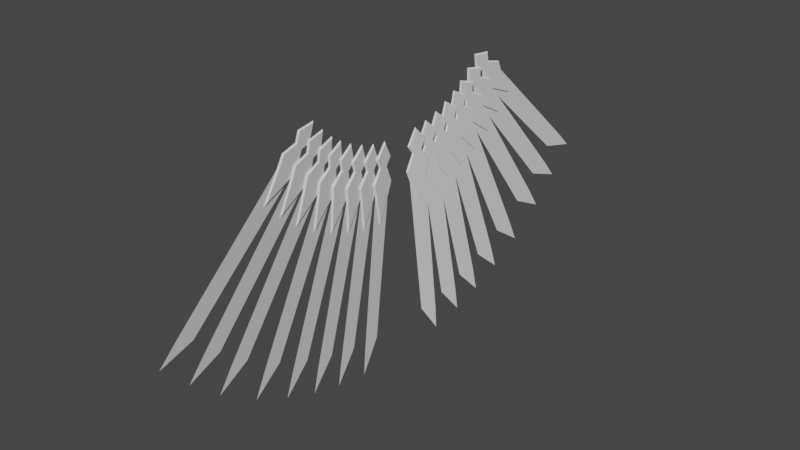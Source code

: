 # Source: 05_wings_02.blend  (saved by Blender 3.4.6; exported with 4.5.12 LTS)
import bpy
from mathutils import Matrix  # noqa: F401  (used for matrix-valued properties, if any)

bpy.ops.wm.read_factory_settings(use_empty=True)
scene = bpy.context.scene
scene.name = 'Scene'

# ---- collections
col_collection = bpy.data.collections.new('Collection'); scene.collection.children.link(col_collection)

# ---- world
world_world = bpy.data.worlds.new('World'); scene.world = world_world
world_world.use_nodes = True; world_world.node_tree.nodes.clear()
_N = world_world.node_tree.nodes; _L = world_world.node_tree.links
n0 = _N.new('ShaderNodeOutputWorld'); n0.name = 'World Output'; n0.location = (300, 300)
n1 = _N.new('ShaderNodeBackground'); n1.name = 'Background'; n1.location = (10, 300)
n1.inputs[0].default_value = (0.05088, 0.05088, 0.05088, 1.0)
_L.new(n1.outputs[0], n0.inputs[0])
n0.is_active_output = True
world_world.color = (0.05088, 0.05088, 0.05088)
world_world.use_sun_shadow = False
world_world.sun_shadow_jitter_overblur = 0.0

# ---- meshes
me_plane_001 = bpy.data.meshes.new('plane.001')
me_plane_001.from_pydata([(-0.04844, 5.13, 10.06), (-0.0156, 9.795, 5.965), (0.0477, 5.519, 10.8), (0.07428, 10.52, 6.302), (0.07383, 11.23, 5.616), (-0.04844, 0.5561, 8.037), (-0.0156, 1.327, 1.875), (0.0477, 1.332, 8.326), (0.07428, 2.093, 1.646), (0.07383, 2.169, 0.6617), (-0.04844, 1.29, 8.11), (-0.0156, 2.598, 2.038), (0.0477, 2.038, 8.465), (0.07428, 3.381, 1.877), (0.07383, 3.543, 0.9036), (-0.04844, 1.989, 8.271), (-0.0156, 3.772, 2.322), (0.0477, 2.707, 8.684), (0.07428, 4.565, 2.223), (0.07383, 4.803, 1.265), (-0.04844, 2.687, 8.499), (-0.0156, 5.001, 2.736), (0.0477, 3.363, 8.976), (0.07428, 5.799, 2.709), (0.07383, 6.123, 1.777), (-0.04844, 3.356, 8.789), (-0.0156, 6.298, 3.32), (0.0477, 3.975, 9.338), (0.07428, 7.095, 3.382), (0.07383, 7.521, 2.492), (-0.04844, 3.991, 9.131), (-0.0156, 7.706, 4.154), (0.0477, 4.523, 9.765), (0.07428, 8.485, 4.333), (0.07383, 9.037, 3.515), (-0.04844, 4.567, 9.574), (-0.0156, 8.799, 5.028), (0.0477, 5.028, 10.26), (0.07428, 9.554, 5.29), (0.07383, 10.19, 4.537), (-0.04844, -5.13, 10.06), (-0.0156, -9.795, 5.965), (0.0477, -5.519, 10.8), (0.07428, -10.52, 6.302), (0.07383, -11.23, 5.616), (-0.04844, -0.5561, 8.037), (-0.0156, -1.327, 1.875), (0.0477, -1.332, 8.326), (0.07428, -2.093, 1.646), (0.07383, -2.169, 0.6617), (-0.04844, -1.29, 8.11), (-0.0156, -2.598, 2.038), (0.0477, -2.038, 8.465), (0.07428, -3.381, 1.877), (0.07383, -3.543, 0.9036), (-0.04844, -1.989, 8.271), (-0.0156, -3.772, 2.322), (0.0477, -2.707, 8.684), (0.07428, -4.565, 2.223), (0.07383, -4.803, 1.265), (-0.04844, -2.687, 8.499), (-0.0156, -5.001, 2.736), (0.0477, -3.363, 8.976), (0.07428, -5.799, 2.709), (0.07383, -6.123, 1.777), (-0.04844, -3.356, 8.789), (-0.0156, -6.298, 3.32), (0.0477, -3.975, 9.338), (0.07428, -7.095, 3.382), (0.07383, -7.521, 2.492), (-0.04844, -3.991, 9.131), (-0.0156, -7.706, 4.154), (0.0477, -4.523, 9.765), (0.07428, -8.485, 4.333), (0.07383, -9.037, 3.515), (-0.04844, -4.567, 9.574), (-0.0156, -8.799, 5.028), (0.0477, -5.028, 10.26), (0.07428, -9.554, 5.29), (0.07383, -10.19, 4.537)], [], [(0, 1, 3, 2), (3, 1, 4), (5, 6, 8, 7), (8, 6, 9), (10, 11, 13, 12), (13, 11, 14), (15, 16, 18, 17), (18, 16, 19), (20, 21, 23, 22), (23, 21, 24), (25, 26, 28, 27), (28, 26, 29), (30, 31, 33, 32), (33, 31, 34), (35, 36, 38, 37), (38, 36, 39), (40, 42, 43, 41), (43, 44, 41), (45, 47, 48, 46), (48, 49, 46), (50, 52, 53, 51), (53, 54, 51), (55, 57, 58, 56), (58, 59, 56), (60, 62, 63, 61), (63, 64, 61), (65, 67, 68, 66), (68, 69, 66), (70, 72, 73, 71), (73, 74, 71), (75, 77, 78, 76), (78, 79, 76)])
_uv = me_plane_001.uv_layers.new(name='UVMap')
_uv.uv.foreach_set('vector', [0.5275, 0.974, 0.5365, 0.1689, 0.6325, 0.1281, 0.6325, 0.9997, 0.6325, 0.1281, 0.5365, 0.1689, 0.6277, 0.0002594, 0.0002589, 0.974, 0.009238, 0.1689, 0.1052, 0.1281, 0.1052, 0.9997, 0.1052, 0.1281, 0.009238, 0.1689, 0.1005, 0.0002594, 0.633, 0.974, 0.642, 0.1689, 0.7379, 0.1281, 0.7379, 0.9997, 0.7379, 0.1281, 0.642, 0.1689, 0.7332, 0.0002594, 0.1057, 0.974, 0.1147, 0.1689, 0.2106, 0.1281, 0.2106, 0.9997, 0.2106, 0.1281, 0.1147, 0.1689, 0.2059, 0.0002594, 0.7384, 0.974, 0.7474, 0.1689, 0.8434, 0.1281, 0.8434, 0.9997, 0.8434, 0.1281, 0.7474, 0.1689, 0.8387, 0.0002594, 0.2112, 0.974, 0.2201, 0.1689, 0.3161, 0.1281, 0.3161, 0.9997, 0.3161, 0.1281, 0.2201, 0.1689, 0.3114, 0.0002594, 0.4221, 0.974, 0.4311, 0.1689, 0.527, 0.1281, 0.527, 0.9997, 0.527, 0.1281, 0.4311, 0.1689, 0.5223, 0.0002594, 0.3166, 0.974, 0.3256, 0.1689, 0.4216, 0.1281, 0.4216, 0.9997, 0.4216, 0.1281, 0.3256, 0.1689, 0.4168, 0.0002594, 0.5275, 0.974, 0.6325, 0.9997, 0.6325, 0.1281, 0.5365, 0.1689, 0.6325, 0.1281, 0.6277, 0.0002594, 0.5365, 0.1689, 0.0002589, 0.974, 0.1052, 0.9997, 0.1052, 0.1281, 0.009238, 0.1689, 0.1052, 0.1281, 0.1005, 0.0002594, 0.009238, 0.1689, 0.633, 0.974, 0.7379, 0.9997, 0.7379, 0.1281, 0.642, 0.1689, 0.7379, 0.1281, 0.7332, 0.0002594, 0.642, 0.1689, 0.1057, 0.974, 0.2106, 0.9997, 0.2106, 0.1281, 0.1147, 0.1689, 0.2106, 0.1281, 0.2059, 0.0002594, 0.1147, 0.1689, 0.7384, 0.974, 0.8434, 0.9997, 0.8434, 0.1281, 0.7474, 0.1689, 0.8434, 0.1281, 0.8387, 0.0002594, 0.7474, 0.1689, 0.2112, 0.974, 0.3161, 0.9997, 0.3161, 0.1281, 0.2201, 0.1689, 0.3161, 0.1281, 0.3114, 0.0002594, 0.2201, 0.1689, 0.4221, 0.974, 0.527, 0.9997, 0.527, 0.1281, 0.4311, 0.1689, 0.527, 0.1281, 0.5223, 0.0002594, 0.4311, 0.1689, 0.3166, 0.974, 0.4216, 0.9997, 0.4216, 0.1281, 0.3256, 0.1689, 0.4216, 0.1281, 0.4168, 0.0002594, 0.3256, 0.1689])
me_plane_001.update()
me_plane = bpy.data.meshes.new('plane')
me_plane.from_pydata([(0.05337, 5.261, 10.53), (0.05169, 4.742, 11.01), (-0.04595, 5.269, 10.54), (-0.04763, 4.75, 11.02), (0.05015, 4.341, 11.38), (0.008368, 4.489, 10.74), (0.09748, 4.981, 11.32), (0.07377, 4.661, 11.35), (0.03305, 4.874, 10.66), (0.02918, 4.415, 11.06), (0.07302, 5.094, 10.92), (0.009154, 5.489, 9.792), (-0.06352, 5.054, 9.946), (-0.007558, 5.092, 9.977), (0.05184, 5.965, 10.43), (0.09726, 5.899, 10.43), (0.1119, 5.721, 10.78), (0.05652, 6.506, 9.373), (-2.292e-07, 4.281, 11.44), (-0.04917, 4.349, 11.38), (-0.04825, 4.452, 10.7), (-0.09094, 4.497, 10.75), (0.05492, 5.024, 11.37), (-0.001829, 4.989, 11.33), (-0.02554, 4.669, 11.35), (0.02746, 4.652, 11.4), (-0.0234, 4.839, 10.62), (-0.06626, 4.882, 10.67), (-0.07013, 4.423, 11.07), (-0.02413, 4.366, 11.07), (-0.02629, 5.102, 10.93), (0.03018, 5.138, 10.97), (-0.04426, 5.512, 9.734), (-0.09016, 5.497, 9.801), (-0.1069, 5.1, 9.985), (-0.002054, 5.907, 10.44), (0.06869, 5.759, 10.82), (0.01256, 5.729, 10.79), (0.007557, 6.624, 9.275), (-0.04279, 6.514, 9.382), (0.05337, 0.9633, 8.299), (0.05169, 0.8923, 9.001), (-0.04595, 0.975, 8.3), (-0.04763, 0.904, 9.002), (0.05015, 0.8356, 9.541), (0.008368, 0.5263, 8.97), (0.09748, 1.276, 9.074), (0.07377, 1.055, 9.308), (0.03305, 0.7617, 8.655), (0.02918, 0.6804, 9.254), (0.07302, 1.098, 8.702), (0.009154, 0.6441, 7.595), (-0.06352, 0.4215, 7.999), (-0.007558, 0.4694, 7.997), (0.05184, 1.423, 7.756), (0.09726, 1.377, 7.803), (0.1119, 1.471, 8.178), (0.05652, 1.127, 6.607), (-2.292e-07, 0.8304, 9.626), (-0.04917, 0.8472, 9.542), (-0.04825, 0.4733, 8.966), (-0.09094, 0.538, 8.971), (0.05492, 1.342, 9.083), (-0.001829, 1.288, 9.074), (-0.02554, 1.067, 9.309), (0.02746, 1.086, 9.355), (-0.0234, 0.7103, 8.649), (-0.06626, 0.7734, 8.656), (-0.07013, 0.692, 9.255), (-0.02413, 0.6518, 9.296), (-0.02629, 1.11, 8.703), (0.03018, 1.161, 8.708), (-0.04426, 0.6228, 7.536), (-0.09016, 0.6557, 7.596), (-0.1069, 0.4811, 7.998), (-0.002054, 1.389, 7.804), (0.06869, 1.531, 8.188), (0.01256, 1.483, 8.179), (0.007557, 1.151, 6.455), (-0.04279, 1.139, 6.608), (0.05337, 1.673, 8.406), (0.05169, 1.541, 9.099), (-0.04595, 1.684, 8.408), (-0.04763, 1.552, 9.101), (0.05015, 1.437, 9.632), (0.008368, 1.179, 9.036), (0.09748, 1.917, 9.205), (0.07377, 1.676, 9.419), (0.03305, 1.441, 8.743), (0.02918, 1.307, 9.333), (0.07302, 1.772, 8.819), (0.009154, 1.417, 7.677), (-0.06352, 1.159, 8.06), (-0.007558, 1.207, 8.062), (0.05184, 2.178, 7.905), (0.09726, 2.128, 7.948), (0.1119, 2.189, 8.33), (0.05652, 1.984, 6.735), (-2.292e-07, 1.424, 9.716), (-0.04917, 1.448, 9.634), (-0.04825, 1.126, 9.027), (-0.09094, 1.19, 9.038), (0.05492, 1.981, 9.22), (-0.001829, 1.928, 9.207), (-0.02554, 1.688, 9.421), (0.02746, 1.703, 9.468), (-0.0234, 1.39, 8.732), (-0.06626, 1.452, 8.745), (-0.07013, 1.319, 9.335), (-0.02413, 1.275, 9.372), (-0.02629, 1.783, 8.821), (0.03018, 1.834, 8.83), (-0.04426, 1.401, 7.616), (-0.09016, 1.428, 7.679), (-0.1069, 1.219, 8.064), (-0.002054, 2.14, 7.95), (0.06869, 2.248, 8.346), (0.01256, 2.201, 8.332), (0.007557, 2.021, 6.586), (-0.04279, 1.996, 6.737), (0.05337, 2.347, 8.596), (0.05169, 2.161, 9.277), (-0.04595, 2.359, 8.599), (-0.04763, 2.172, 9.28), (0.05015, 2.015, 9.8), (0.008368, 1.805, 9.185), (0.09748, 2.527, 9.412), (0.07377, 2.271, 9.606), (0.03305, 2.09, 8.914), (0.02918, 1.91, 9.492), (0.07302, 2.413, 9.016), (0.009154, 2.149, 7.85), (-0.06352, 1.863, 8.211), (-0.007558, 1.91, 8.217), (0.05184, 2.891, 8.137), (0.09726, 2.838, 8.176), (0.1119, 2.868, 8.562), (0.05652, 2.79, 6.955), (-2.292e-07, 1.996, 9.883), (-0.04917, 2.027, 9.803), (-0.04825, 1.753, 9.173), (-0.09094, 1.817, 9.188), (0.05492, 2.59, 9.433), (-0.001829, 2.539, 9.415), (-0.02554, 2.282, 9.609), (0.02746, 2.293, 9.658), (-0.0234, 2.04, 8.9), (-0.06626, 2.101, 8.917), (-0.07013, 1.921, 9.494), (-0.02413, 1.875, 9.528), (-0.02629, 2.425, 9.019), (0.03018, 2.475, 9.032), (-0.04426, 2.138, 7.788), (-0.09016, 2.161, 7.852), (-0.1069, 1.922, 8.22), (-0.002054, 2.849, 8.179), (0.06869, 2.926, 8.582), (0.01256, 2.879, 8.565), (0.007557, 2.838, 6.809), (-0.04279, 2.801, 6.958), (0.05337, 3.014, 8.856), (0.05169, 2.766, 9.517), (-0.04595, 3.025, 8.86), (-0.04763, 2.777, 9.521), (0.05015, 2.574, 10.02), (0.008368, 2.42, 9.393), (0.09748, 3.119, 9.684), (0.07377, 2.846, 9.855), (0.03305, 2.728, 9.149), (0.02918, 2.497, 9.708), (0.07302, 3.041, 9.28), (0.009154, 2.884, 8.094), (-0.06352, 2.566, 8.428), (-0.007558, 2.613, 8.438), (0.05184, 3.596, 8.447), (0.09726, 3.54, 8.481), (0.1119, 3.535, 8.868), (0.05652, 3.603, 7.261), (-2.292e-07, 2.547, 10.11), (-0.04917, 2.585, 10.03), (-0.04825, 2.37, 9.376), (-0.09094, 2.431, 9.397), (0.05492, 3.18, 9.71), (-0.001829, 3.13, 9.688), (-0.02554, 2.857, 9.859), (0.02746, 2.864, 9.908), (-0.0234, 2.68, 9.13), (-0.06626, 2.739, 9.153), (-0.07013, 2.508, 9.712), (-0.02413, 2.459, 9.741), (-0.02629, 3.052, 9.284), (0.03018, 3.101, 9.301), (-0.04426, 2.879, 8.031), (-0.09016, 2.895, 8.098), (-0.1069, 2.624, 8.442), (-0.002054, 3.551, 8.485), (0.06869, 3.591, 8.893), (0.01256, 3.546, 8.872), (0.007557, 3.664, 7.121), (-0.04279, 3.614, 7.265), (0.05337, 3.641, 9.18), (0.05169, 3.322, 9.81), (-0.04595, 3.652, 9.185), (-0.04763, 3.332, 9.815), (0.05015, 3.074, 10.29), (0.008368, 2.992, 9.648), (0.09748, 3.654, 10.02), (0.07377, 3.363, 10.15), (0.03305, 3.325, 9.44), (0.02918, 3.033, 9.969), (0.07302, 3.621, 9.605), (0.009154, 3.597, 8.409), (-0.06352, 3.244, 8.705), (-0.007558, 3.29, 8.721), (0.05184, 4.266, 8.839), (0.09726, 4.206, 8.867), (0.1119, 4.158, 9.251), (0.05652, 4.404, 7.662), (-2.292e-07, 3.039, 10.37), (-0.04917, 3.084, 10.3), (-0.04825, 2.944, 9.626), (-0.09094, 3.002, 9.653), (0.05492, 3.711, 10.05), (-0.001829, 3.664, 10.02), (-0.02554, 3.374, 10.16), (0.02746, 3.375, 10.21), (-0.0234, 3.279, 9.416), (-0.06626, 3.335, 9.445), (-0.07013, 3.043, 9.974), (-0.02413, 2.991, 9.998), (-0.02629, 3.632, 9.61), (0.03018, 3.679, 9.633), (-0.04426, 3.599, 8.346), (-0.09016, 3.608, 8.414), (-0.1069, 3.3, 8.726), (-0.002054, 4.216, 8.872), (0.06869, 4.211, 9.282), (0.01256, 4.169, 9.256), (0.007557, 4.481, 7.528), (-0.04279, 4.415, 7.667), (0.05337, 4.215, 9.56), (0.05169, 3.807, 10.14), (-0.04595, 4.225, 9.566), (-0.04763, 3.816, 10.14), (0.05015, 3.491, 10.58), (0.008368, 3.504, 9.927), (0.09748, 4.105, 10.39), (0.07377, 3.797, 10.48), (0.03305, 3.864, 9.77), (0.02918, 3.497, 10.25), (0.07302, 4.133, 9.977), (0.009154, 4.285, 8.79), (-0.06352, 3.893, 9.031), (-0.007558, 3.935, 9.053), (0.05184, 4.883, 9.314), (0.09726, 4.82, 9.333), (0.1119, 4.716, 9.706), (0.05652, 5.194, 8.17), (-2.292e-07, 3.444, 10.65), (-0.04917, 3.5, 10.58), (-0.04825, 3.46, 9.897), (-0.09094, 3.514, 9.934), (0.05492, 4.157, 10.43), (-0.001829, 4.114, 10.39), (-0.02554, 3.807, 10.49), (0.02746, 3.801, 10.54), (-0.0234, 3.822, 9.739), (-0.06626, 3.874, 9.776), (-0.07013, 3.507, 10.26), (-0.02413, 3.452, 10.27), (-0.02629, 4.143, 9.983), (0.03018, 4.186, 10.01), (-0.04426, 4.296, 8.728), (-0.09016, 4.295, 8.797), (-0.1069, 3.945, 9.06), (-0.002054, 4.83, 9.339), (0.06869, 4.764, 9.744), (0.01256, 4.726, 9.712), (0.007557, 5.29, 8.049), (-0.04279, 5.203, 8.176), (0.05337, 4.745, 10.02), (0.05169, 4.276, 10.55), (-0.04595, 4.753, 10.03), (-0.04763, 4.285, 10.56), (0.05015, 3.914, 10.96), (0.008368, 3.998, 10.31), (0.09748, 4.545, 10.84), (0.07377, 4.229, 10.9), (0.03305, 4.373, 10.19), (0.02918, 3.956, 10.63), (0.07302, 4.618, 10.43), (0.009154, 4.897, 9.267), (-0.06352, 4.481, 9.464), (-0.007558, 4.521, 9.49), (0.05184, 5.435, 9.852), (0.09726, 5.37, 9.864), (0.1119, 5.227, 10.22), (0.05652, 5.867, 8.748), (-2.292e-07, 3.86, 11.02), (-0.04917, 3.923, 10.96), (-0.04825, 3.957, 10.28), (-0.09094, 4.006, 10.32), (0.05492, 4.592, 10.88), (-0.001829, 4.554, 10.84), (-0.02554, 4.238, 10.9), (0.02746, 4.226, 10.95), (-0.0234, 4.334, 10.16), (-0.06626, 4.382, 10.2), (-0.07013, 3.965, 10.64), (-0.02413, 3.908, 10.65), (-0.02629, 4.627, 10.44), (0.03018, 4.666, 10.47), (-0.04426, 4.915, 9.206), (-0.09016, 4.906, 9.274), (-0.1069, 4.53, 9.498), (-0.002054, 5.379, 9.871), (0.06869, 5.269, 10.27), (0.01256, 5.235, 10.23), (0.007557, 5.976, 8.639), (-0.04279, 5.876, 8.756), (0.05337, -5.261, 10.53), (0.05169, -4.742, 11.01), (-0.04595, -5.269, 10.54), (-0.04763, -4.75, 11.02), (0.05015, -4.341, 11.38), (0.008368, -4.489, 10.74), (0.09748, -4.981, 11.32), (0.07377, -4.661, 11.35), (0.03305, -4.874, 10.66), (0.02918, -4.415, 11.06), (0.07302, -5.094, 10.92), (0.009154, -5.489, 9.792), (-0.06352, -5.054, 9.946), (-0.007558, -5.092, 9.977), (0.05184, -5.965, 10.43), (0.09726, -5.899, 10.43), (0.1119, -5.721, 10.78), (0.05652, -6.506, 9.373), (-2.292e-07, -4.281, 11.44), (-0.04917, -4.349, 11.38), (-0.04825, -4.452, 10.7), (-0.09094, -4.497, 10.75), (0.05492, -5.024, 11.37), (-0.001829, -4.989, 11.33), (-0.02554, -4.669, 11.35), (0.02746, -4.652, 11.4), (-0.0234, -4.839, 10.62), (-0.06626, -4.882, 10.67), (-0.07013, -4.423, 11.07), (-0.02413, -4.366, 11.07), (-0.02629, -5.102, 10.93), (0.03018, -5.138, 10.97), (-0.04426, -5.512, 9.734), (-0.09016, -5.497, 9.801), (-0.1069, -5.1, 9.985), (-0.002054, -5.907, 10.44), (0.06869, -5.759, 10.82), (0.01256, -5.729, 10.79), (0.007557, -6.624, 9.275), (-0.04279, -6.514, 9.382), (0.05337, -0.9633, 8.299), (0.05169, -0.8923, 9.001), (-0.04595, -0.975, 8.3), (-0.04763, -0.904, 9.002), (0.05015, -0.8356, 9.541), (0.008368, -0.5263, 8.97), (0.09748, -1.276, 9.074), (0.07377, -1.055, 9.308), (0.03305, -0.7617, 8.655), (0.02918, -0.6804, 9.254), (0.07302, -1.098, 8.702), (0.009154, -0.6441, 7.595), (-0.06352, -0.4215, 7.999), (-0.007558, -0.4694, 7.997), (0.05184, -1.423, 7.756), (0.09726, -1.377, 7.803), (0.1119, -1.471, 8.178), (0.05652, -1.127, 6.607), (-2.292e-07, -0.8304, 9.626), (-0.04917, -0.8472, 9.542), (-0.04825, -0.4733, 8.966), (-0.09094, -0.538, 8.971), (0.05492, -1.342, 9.083), (-0.001829, -1.288, 9.074), (-0.02554, -1.067, 9.309), (0.02746, -1.086, 9.355), (-0.0234, -0.7103, 8.649), (-0.06626, -0.7734, 8.656), (-0.07013, -0.692, 9.255), (-0.02413, -0.6518, 9.296), (-0.02629, -1.11, 8.703), (0.03018, -1.161, 8.708), (-0.04426, -0.6228, 7.536), (-0.09016, -0.6557, 7.596), (-0.1069, -0.4811, 7.998), (-0.002054, -1.389, 7.804), (0.06869, -1.531, 8.188), (0.01256, -1.483, 8.179), (0.007557, -1.151, 6.455), (-0.04279, -1.139, 6.608), (0.05337, -1.673, 8.406), (0.05169, -1.541, 9.099), (-0.04595, -1.684, 8.408), (-0.04763, -1.552, 9.101), (0.05015, -1.437, 9.632), (0.008368, -1.179, 9.036), (0.09748, -1.917, 9.205), (0.07377, -1.676, 9.419), (0.03305, -1.441, 8.743), (0.02918, -1.307, 9.333), (0.07302, -1.772, 8.819), (0.009154, -1.417, 7.677), (-0.06352, -1.159, 8.06), (-0.007558, -1.207, 8.062), (0.05184, -2.178, 7.905), (0.09726, -2.128, 7.948), (0.1119, -2.189, 8.33), (0.05652, -1.984, 6.735), (-2.292e-07, -1.424, 9.716), (-0.04917, -1.448, 9.634), (-0.04825, -1.126, 9.027), (-0.09094, -1.19, 9.038), (0.05492, -1.981, 9.22), (-0.001829, -1.928, 9.207), (-0.02554, -1.688, 9.421), (0.02746, -1.703, 9.468), (-0.0234, -1.39, 8.732), (-0.06626, -1.452, 8.745), (-0.07013, -1.319, 9.335), (-0.02413, -1.275, 9.372), (-0.02629, -1.783, 8.821), (0.03018, -1.834, 8.83), (-0.04426, -1.401, 7.616), (-0.09016, -1.428, 7.679), (-0.1069, -1.219, 8.064), (-0.002054, -2.14, 7.95), (0.06869, -2.248, 8.346), (0.01256, -2.201, 8.332), (0.007557, -2.021, 6.586), (-0.04279, -1.996, 6.737), (0.05337, -2.347, 8.596), (0.05169, -2.161, 9.277), (-0.04595, -2.359, 8.599), (-0.04763, -2.172, 9.28), (0.05015, -2.015, 9.8), (0.008368, -1.805, 9.185), (0.09748, -2.527, 9.412), (0.07377, -2.271, 9.606), (0.03305, -2.09, 8.914), (0.02918, -1.91, 9.492), (0.07302, -2.413, 9.016), (0.009154, -2.149, 7.85), (-0.06352, -1.863, 8.211), (-0.007558, -1.91, 8.217), (0.05184, -2.891, 8.137), (0.09726, -2.838, 8.176), (0.1119, -2.868, 8.562), (0.05652, -2.79, 6.955), (-2.292e-07, -1.996, 9.883), (-0.04917, -2.027, 9.803), (-0.04825, -1.753, 9.173), (-0.09094, -1.817, 9.188), (0.05492, -2.59, 9.433), (-0.001829, -2.539, 9.415), (-0.02554, -2.282, 9.609), (0.02746, -2.293, 9.658), (-0.0234, -2.04, 8.9), (-0.06626, -2.101, 8.917), (-0.07013, -1.921, 9.494), (-0.02413, -1.875, 9.528), (-0.02629, -2.425, 9.019), (0.03018, -2.475, 9.032), (-0.04426, -2.138, 7.788), (-0.09016, -2.161, 7.852), (-0.1069, -1.922, 8.22), (-0.002054, -2.849, 8.179), (0.06869, -2.926, 8.582), (0.01256, -2.879, 8.565), (0.007557, -2.838, 6.809), (-0.04279, -2.801, 6.958), (0.05337, -3.014, 8.856), (0.05169, -2.766, 9.517), (-0.04595, -3.025, 8.86), (-0.04763, -2.777, 9.521), (0.05015, -2.574, 10.02), (0.008368, -2.42, 9.393), (0.09748, -3.119, 9.684), (0.07377, -2.846, 9.855), (0.03305, -2.728, 9.149), (0.02918, -2.497, 9.708), (0.07302, -3.041, 9.28), (0.009154, -2.884, 8.094), (-0.06352, -2.566, 8.428), (-0.007558, -2.613, 8.438), (0.05184, -3.596, 8.447), (0.09726, -3.54, 8.481), (0.1119, -3.535, 8.868), (0.05652, -3.603, 7.261), (-2.292e-07, -2.547, 10.11), (-0.04917, -2.585, 10.03), (-0.04825, -2.37, 9.376), (-0.09094, -2.431, 9.397), (0.05492, -3.18, 9.71), (-0.001829, -3.13, 9.688), (-0.02554, -2.857, 9.859), (0.02746, -2.864, 9.908), (-0.0234, -2.68, 9.13), (-0.06626, -2.739, 9.153), (-0.07013, -2.508, 9.712), (-0.02413, -2.459, 9.741), (-0.02629, -3.052, 9.284), (0.03018, -3.101, 9.301), (-0.04426, -2.879, 8.031), (-0.09016, -2.895, 8.098), (-0.1069, -2.624, 8.442), (-0.002054, -3.551, 8.485), (0.06869, -3.591, 8.893), (0.01256, -3.546, 8.872), (0.007557, -3.664, 7.121), (-0.04279, -3.614, 7.265), (0.05337, -3.641, 9.18), (0.05169, -3.322, 9.81), (-0.04595, -3.652, 9.185), (-0.04763, -3.332, 9.815), (0.05015, -3.074, 10.29), (0.008368, -2.992, 9.648), (0.09748, -3.654, 10.02), (0.07377, -3.363, 10.15), (0.03305, -3.325, 9.44), (0.02918, -3.033, 9.969), (0.07302, -3.621, 9.605), (0.009154, -3.597, 8.409), (-0.06352, -3.244, 8.705), (-0.007558, -3.29, 8.721), (0.05184, -4.266, 8.839), (0.09726, -4.206, 8.867), (0.1119, -4.158, 9.251), (0.05652, -4.404, 7.662), (-2.292e-07, -3.039, 10.37), (-0.04917, -3.084, 10.3), (-0.04825, -2.944, 9.626), (-0.09094, -3.002, 9.653), (0.05492, -3.711, 10.05), (-0.001829, -3.664, 10.02), (-0.02554, -3.374, 10.16), (0.02746, -3.375, 10.21), (-0.0234, -3.279, 9.416), (-0.06626, -3.335, 9.445), (-0.07013, -3.043, 9.974), (-0.02413, -2.991, 9.998), (-0.02629, -3.632, 9.61), (0.03018, -3.679, 9.633), (-0.04426, -3.599, 8.346), (-0.09016, -3.608, 8.414), (-0.1069, -3.3, 8.726), (-0.002054, -4.216, 8.872), (0.06869, -4.211, 9.282), (0.01256, -4.169, 9.256), (0.007557, -4.481, 7.528), (-0.04279, -4.415, 7.667), (0.05337, -4.215, 9.56), (0.05169, -3.807, 10.14), (-0.04595, -4.225, 9.566), (-0.04763, -3.816, 10.14), (0.05015, -3.491, 10.58), (0.008368, -3.504, 9.927), (0.09748, -4.105, 10.39), (0.07377, -3.797, 10.48), (0.03305, -3.864, 9.77), (0.02918, -3.497, 10.25), (0.07302, -4.133, 9.977), (0.009154, -4.285, 8.79), (-0.06352, -3.893, 9.031), (-0.007558, -3.935, 9.053), (0.05184, -4.883, 9.314), (0.09726, -4.82, 9.333), (0.1119, -4.716, 9.706), (0.05652, -5.194, 8.17), (-2.292e-07, -3.444, 10.65), (-0.04917, -3.5, 10.58), (-0.04825, -3.46, 9.897), (-0.09094, -3.514, 9.934), (0.05492, -4.157, 10.43), (-0.001829, -4.114, 10.39), (-0.02554, -3.807, 10.49), (0.02746, -3.801, 10.54), (-0.0234, -3.822, 9.739), (-0.06626, -3.874, 9.776), (-0.07013, -3.507, 10.26), (-0.02413, -3.452, 10.27), (-0.02629, -4.143, 9.983), (0.03018, -4.186, 10.01), (-0.04426, -4.296, 8.728), (-0.09016, -4.295, 8.797), (-0.1069, -3.945, 9.06), (-0.002054, -4.83, 9.339), (0.06869, -4.764, 9.744), (0.01256, -4.726, 9.712), (0.007557, -5.29, 8.049), (-0.04279, -5.203, 8.176), (0.05337, -4.745, 10.02), (0.05169, -4.276, 10.55), (-0.04595, -4.753, 10.03), (-0.04763, -4.285, 10.56), (0.05015, -3.914, 10.96), (0.008368, -3.998, 10.31), (0.09748, -4.545, 10.84), (0.07377, -4.229, 10.9), (0.03305, -4.373, 10.19), (0.02918, -3.956, 10.63), (0.07302, -4.618, 10.43), (0.009154, -4.897, 9.267), (-0.06352, -4.481, 9.464), (-0.007558, -4.521, 9.49), (0.05184, -5.435, 9.852), (0.09726, -5.37, 9.864), (0.1119, -5.227, 10.22), (0.05652, -5.867, 8.748), (-2.292e-07, -3.86, 11.02), (-0.04917, -3.923, 10.96), (-0.04825, -3.957, 10.28), (-0.09094, -4.006, 10.32), (0.05492, -4.592, 10.88), (-0.001829, -4.554, 10.84), (-0.02554, -4.238, 10.9), (0.02746, -4.226, 10.95), (-0.0234, -4.334, 10.16), (-0.06626, -4.382, 10.2), (-0.07013, -3.965, 10.64), (-0.02413, -3.908, 10.65), (-0.02629, -4.627, 10.44), (0.03018, -4.666, 10.47), (-0.04426, -4.915, 9.206), (-0.09016, -4.906, 9.274), (-0.1069, -4.53, 9.498), (-0.002054, -5.379, 9.871), (0.06869, -5.269, 10.27), (0.01256, -5.235, 10.23), (0.007557, -5.976, 8.639), (-0.04279, -5.876, 8.756)], [], [(1, 8, 0, 10), (30, 37, 35, 2), (24, 23, 30, 3), (28, 3, 27, 21), (2, 33, 34, 27), (3, 30, 2, 27), (35, 39, 33, 2), (4, 9, 1, 7), (0, 8, 13, 11), (9, 5, 8, 1), (15, 0, 11, 17), (19, 24, 3, 28), (10, 0, 15, 16), (7, 1, 10, 6), (7, 25, 18, 4), (9, 29, 20, 5), (10, 31, 22, 6), (6, 22, 25, 7), (5, 20, 26, 8), (4, 18, 29, 9), (13, 12, 32, 11), (8, 26, 12, 13), (15, 14, 36, 16), (16, 36, 31, 10), (38, 17, 11, 32), (17, 38, 14, 15), (25, 24, 19, 18), (29, 28, 21, 20), (31, 30, 23, 22), (22, 23, 24, 25), (20, 21, 27, 26), (18, 19, 28, 29), (12, 34, 33, 32), (26, 27, 34, 12), (14, 35, 37, 36), (36, 37, 30, 31), (39, 38, 32, 33), (38, 39, 35, 14), (41, 48, 40, 50), (70, 77, 75, 42), (64, 63, 70, 43), (68, 43, 67, 61), (42, 73, 74, 67), (43, 70, 42, 67), (75, 79, 73, 42), (44, 49, 41, 47), (40, 48, 53, 51), (49, 45, 48, 41), (55, 40, 51, 57), (59, 64, 43, 68), (50, 40, 55, 56), (47, 41, 50, 46), (47, 65, 58, 44), (49, 69, 60, 45), (50, 71, 62, 46), (46, 62, 65, 47), (45, 60, 66, 48), (44, 58, 69, 49), (53, 52, 72, 51), (48, 66, 52, 53), (55, 54, 76, 56), (56, 76, 71, 50), (78, 57, 51, 72), (57, 78, 54, 55), (65, 64, 59, 58), (69, 68, 61, 60), (71, 70, 63, 62), (62, 63, 64, 65), (60, 61, 67, 66), (58, 59, 68, 69), (52, 74, 73, 72), (66, 67, 74, 52), (54, 75, 77, 76), (76, 77, 70, 71), (79, 78, 72, 73), (78, 79, 75, 54), (81, 88, 80, 90), (110, 117, 115, 82), (104, 103, 110, 83), (108, 83, 107, 101), (82, 113, 114, 107), (83, 110, 82, 107), (115, 119, 113, 82), (84, 89, 81, 87), (80, 88, 93, 91), (89, 85, 88, 81), (95, 80, 91, 97), (99, 104, 83, 108), (90, 80, 95, 96), (87, 81, 90, 86), (87, 105, 98, 84), (89, 109, 100, 85), (90, 111, 102, 86), (86, 102, 105, 87), (85, 100, 106, 88), (84, 98, 109, 89), (93, 92, 112, 91), (88, 106, 92, 93), (95, 94, 116, 96), (96, 116, 111, 90), (118, 97, 91, 112), (97, 118, 94, 95), (105, 104, 99, 98), (109, 108, 101, 100), (111, 110, 103, 102), (102, 103, 104, 105), (100, 101, 107, 106), (98, 99, 108, 109), (92, 114, 113, 112), (106, 107, 114, 92), (94, 115, 117, 116), (116, 117, 110, 111), (119, 118, 112, 113), (118, 119, 115, 94), (121, 128, 120, 130), (150, 157, 155, 122), (144, 143, 150, 123), (148, 123, 147, 141), (122, 153, 154, 147), (123, 150, 122, 147), (155, 159, 153, 122), (124, 129, 121, 127), (120, 128, 133, 131), (129, 125, 128, 121), (135, 120, 131, 137), (139, 144, 123, 148), (130, 120, 135, 136), (127, 121, 130, 126), (127, 145, 138, 124), (129, 149, 140, 125), (130, 151, 142, 126), (126, 142, 145, 127), (125, 140, 146, 128), (124, 138, 149, 129), (133, 132, 152, 131), (128, 146, 132, 133), (135, 134, 156, 136), (136, 156, 151, 130), (158, 137, 131, 152), (137, 158, 134, 135), (145, 144, 139, 138), (149, 148, 141, 140), (151, 150, 143, 142), (142, 143, 144, 145), (140, 141, 147, 146), (138, 139, 148, 149), (132, 154, 153, 152), (146, 147, 154, 132), (134, 155, 157, 156), (156, 157, 150, 151), (159, 158, 152, 153), (158, 159, 155, 134), (161, 168, 160, 170), (190, 197, 195, 162), (184, 183, 190, 163), (188, 163, 187, 181), (162, 193, 194, 187), (163, 190, 162, 187), (195, 199, 193, 162), (164, 169, 161, 167), (160, 168, 173, 171), (169, 165, 168, 161), (175, 160, 171, 177), (179, 184, 163, 188), (170, 160, 175, 176), (167, 161, 170, 166), (167, 185, 178, 164), (169, 189, 180, 165), (170, 191, 182, 166), (166, 182, 185, 167), (165, 180, 186, 168), (164, 178, 189, 169), (173, 172, 192, 171), (168, 186, 172, 173), (175, 174, 196, 176), (176, 196, 191, 170), (198, 177, 171, 192), (177, 198, 174, 175), (185, 184, 179, 178), (189, 188, 181, 180), (191, 190, 183, 182), (182, 183, 184, 185), (180, 181, 187, 186), (178, 179, 188, 189), (172, 194, 193, 192), (186, 187, 194, 172), (174, 195, 197, 196), (196, 197, 190, 191), (199, 198, 192, 193), (198, 199, 195, 174), (201, 208, 200, 210), (230, 237, 235, 202), (224, 223, 230, 203), (228, 203, 227, 221), (202, 233, 234, 227), (203, 230, 202, 227), (235, 239, 233, 202), (204, 209, 201, 207), (200, 208, 213, 211), (209, 205, 208, 201), (215, 200, 211, 217), (219, 224, 203, 228), (210, 200, 215, 216), (207, 201, 210, 206), (207, 225, 218, 204), (209, 229, 220, 205), (210, 231, 222, 206), (206, 222, 225, 207), (205, 220, 226, 208), (204, 218, 229, 209), (213, 212, 232, 211), (208, 226, 212, 213), (215, 214, 236, 216), (216, 236, 231, 210), (238, 217, 211, 232), (217, 238, 214, 215), (225, 224, 219, 218), (229, 228, 221, 220), (231, 230, 223, 222), (222, 223, 224, 225), (220, 221, 227, 226), (218, 219, 228, 229), (212, 234, 233, 232), (226, 227, 234, 212), (214, 235, 237, 236), (236, 237, 230, 231), (239, 238, 232, 233), (238, 239, 235, 214), (241, 248, 240, 250), (270, 277, 275, 242), (264, 263, 270, 243), (268, 243, 267, 261), (242, 273, 274, 267), (243, 270, 242, 267), (275, 279, 273, 242), (244, 249, 241, 247), (240, 248, 253, 251), (249, 245, 248, 241), (255, 240, 251, 257), (259, 264, 243, 268), (250, 240, 255, 256), (247, 241, 250, 246), (247, 265, 258, 244), (249, 269, 260, 245), (250, 271, 262, 246), (246, 262, 265, 247), (245, 260, 266, 248), (244, 258, 269, 249), (253, 252, 272, 251), (248, 266, 252, 253), (255, 254, 276, 256), (256, 276, 271, 250), (278, 257, 251, 272), (257, 278, 254, 255), (265, 264, 259, 258), (269, 268, 261, 260), (271, 270, 263, 262), (262, 263, 264, 265), (260, 261, 267, 266), (258, 259, 268, 269), (252, 274, 273, 272), (266, 267, 274, 252), (254, 275, 277, 276), (276, 277, 270, 271), (279, 278, 272, 273), (278, 279, 275, 254), (281, 288, 280, 290), (310, 317, 315, 282), (304, 303, 310, 283), (308, 283, 307, 301), (282, 313, 314, 307), (283, 310, 282, 307), (315, 319, 313, 282), (284, 289, 281, 287), (280, 288, 293, 291), (289, 285, 288, 281), (295, 280, 291, 297), (299, 304, 283, 308), (290, 280, 295, 296), (287, 281, 290, 286), (287, 305, 298, 284), (289, 309, 300, 285), (290, 311, 302, 286), (286, 302, 305, 287), (285, 300, 306, 288), (284, 298, 309, 289), (293, 292, 312, 291), (288, 306, 292, 293), (295, 294, 316, 296), (296, 316, 311, 290), (318, 297, 291, 312), (297, 318, 294, 295), (305, 304, 299, 298), (309, 308, 301, 300), (311, 310, 303, 302), (302, 303, 304, 305), (300, 301, 307, 306), (298, 299, 308, 309), (292, 314, 313, 312), (306, 307, 314, 292), (294, 315, 317, 316), (316, 317, 310, 311), (319, 318, 312, 313), (318, 319, 315, 294), (321, 330, 320, 328), (350, 322, 355, 357), (344, 323, 350, 343), (348, 341, 347, 323), (322, 347, 354, 353), (323, 347, 322, 350), (355, 322, 353, 359), (324, 327, 321, 329), (320, 331, 333, 328), (329, 321, 328, 325), (335, 337, 331, 320), (339, 348, 323, 344), (330, 336, 335, 320), (327, 326, 330, 321), (327, 324, 338, 345), (329, 325, 340, 349), (330, 326, 342, 351), (326, 327, 345, 342), (325, 328, 346, 340), (324, 329, 349, 338), (333, 331, 352, 332), (328, 333, 332, 346), (335, 336, 356, 334), (336, 330, 351, 356), (358, 352, 331, 337), (337, 335, 334, 358), (345, 338, 339, 344), (349, 340, 341, 348), (351, 342, 343, 350), (342, 345, 344, 343), (340, 346, 347, 341), (338, 349, 348, 339), (332, 352, 353, 354), (346, 332, 354, 347), (334, 356, 357, 355), (356, 351, 350, 357), (359, 353, 352, 358), (358, 334, 355, 359), (361, 370, 360, 368), (390, 362, 395, 397), (384, 363, 390, 383), (388, 381, 387, 363), (362, 387, 394, 393), (363, 387, 362, 390), (395, 362, 393, 399), (364, 367, 361, 369), (360, 371, 373, 368), (369, 361, 368, 365), (375, 377, 371, 360), (379, 388, 363, 384), (370, 376, 375, 360), (367, 366, 370, 361), (367, 364, 378, 385), (369, 365, 380, 389), (370, 366, 382, 391), (366, 367, 385, 382), (365, 368, 386, 380), (364, 369, 389, 378), (373, 371, 392, 372), (368, 373, 372, 386), (375, 376, 396, 374), (376, 370, 391, 396), (398, 392, 371, 377), (377, 375, 374, 398), (385, 378, 379, 384), (389, 380, 381, 388), (391, 382, 383, 390), (382, 385, 384, 383), (380, 386, 387, 381), (378, 389, 388, 379), (372, 392, 393, 394), (386, 372, 394, 387), (374, 396, 397, 395), (396, 391, 390, 397), (399, 393, 392, 398), (398, 374, 395, 399), (401, 410, 400, 408), (430, 402, 435, 437), (424, 403, 430, 423), (428, 421, 427, 403), (402, 427, 434, 433), (403, 427, 402, 430), (435, 402, 433, 439), (404, 407, 401, 409), (400, 411, 413, 408), (409, 401, 408, 405), (415, 417, 411, 400), (419, 428, 403, 424), (410, 416, 415, 400), (407, 406, 410, 401), (407, 404, 418, 425), (409, 405, 420, 429), (410, 406, 422, 431), (406, 407, 425, 422), (405, 408, 426, 420), (404, 409, 429, 418), (413, 411, 432, 412), (408, 413, 412, 426), (415, 416, 436, 414), (416, 410, 431, 436), (438, 432, 411, 417), (417, 415, 414, 438), (425, 418, 419, 424), (429, 420, 421, 428), (431, 422, 423, 430), (422, 425, 424, 423), (420, 426, 427, 421), (418, 429, 428, 419), (412, 432, 433, 434), (426, 412, 434, 427), (414, 436, 437, 435), (436, 431, 430, 437), (439, 433, 432, 438), (438, 414, 435, 439), (441, 450, 440, 448), (470, 442, 475, 477), (464, 443, 470, 463), (468, 461, 467, 443), (442, 467, 474, 473), (443, 467, 442, 470), (475, 442, 473, 479), (444, 447, 441, 449), (440, 451, 453, 448), (449, 441, 448, 445), (455, 457, 451, 440), (459, 468, 443, 464), (450, 456, 455, 440), (447, 446, 450, 441), (447, 444, 458, 465), (449, 445, 460, 469), (450, 446, 462, 471), (446, 447, 465, 462), (445, 448, 466, 460), (444, 449, 469, 458), (453, 451, 472, 452), (448, 453, 452, 466), (455, 456, 476, 454), (456, 450, 471, 476), (478, 472, 451, 457), (457, 455, 454, 478), (465, 458, 459, 464), (469, 460, 461, 468), (471, 462, 463, 470), (462, 465, 464, 463), (460, 466, 467, 461), (458, 469, 468, 459), (452, 472, 473, 474), (466, 452, 474, 467), (454, 476, 477, 475), (476, 471, 470, 477), (479, 473, 472, 478), (478, 454, 475, 479), (481, 490, 480, 488), (510, 482, 515, 517), (504, 483, 510, 503), (508, 501, 507, 483), (482, 507, 514, 513), (483, 507, 482, 510), (515, 482, 513, 519), (484, 487, 481, 489), (480, 491, 493, 488), (489, 481, 488, 485), (495, 497, 491, 480), (499, 508, 483, 504), (490, 496, 495, 480), (487, 486, 490, 481), (487, 484, 498, 505), (489, 485, 500, 509), (490, 486, 502, 511), (486, 487, 505, 502), (485, 488, 506, 500), (484, 489, 509, 498), (493, 491, 512, 492), (488, 493, 492, 506), (495, 496, 516, 494), (496, 490, 511, 516), (518, 512, 491, 497), (497, 495, 494, 518), (505, 498, 499, 504), (509, 500, 501, 508), (511, 502, 503, 510), (502, 505, 504, 503), (500, 506, 507, 501), (498, 509, 508, 499), (492, 512, 513, 514), (506, 492, 514, 507), (494, 516, 517, 515), (516, 511, 510, 517), (519, 513, 512, 518), (518, 494, 515, 519), (521, 530, 520, 528), (550, 522, 555, 557), (544, 523, 550, 543), (548, 541, 547, 523), (522, 547, 554, 553), (523, 547, 522, 550), (555, 522, 553, 559), (524, 527, 521, 529), (520, 531, 533, 528), (529, 521, 528, 525), (535, 537, 531, 520), (539, 548, 523, 544), (530, 536, 535, 520), (527, 526, 530, 521), (527, 524, 538, 545), (529, 525, 540, 549), (530, 526, 542, 551), (526, 527, 545, 542), (525, 528, 546, 540), (524, 529, 549, 538), (533, 531, 552, 532), (528, 533, 532, 546), (535, 536, 556, 534), (536, 530, 551, 556), (558, 552, 531, 537), (537, 535, 534, 558), (545, 538, 539, 544), (549, 540, 541, 548), (551, 542, 543, 550), (542, 545, 544, 543), (540, 546, 547, 541), (538, 549, 548, 539), (532, 552, 553, 554), (546, 532, 554, 547), (534, 556, 557, 555), (556, 551, 550, 557), (559, 553, 552, 558), (558, 534, 555, 559), (561, 570, 560, 568), (590, 562, 595, 597), (584, 563, 590, 583), (588, 581, 587, 563), (562, 587, 594, 593), (563, 587, 562, 590), (595, 562, 593, 599), (564, 567, 561, 569), (560, 571, 573, 568), (569, 561, 568, 565), (575, 577, 571, 560), (579, 588, 563, 584), (570, 576, 575, 560), (567, 566, 570, 561), (567, 564, 578, 585), (569, 565, 580, 589), (570, 566, 582, 591), (566, 567, 585, 582), (565, 568, 586, 580), (564, 569, 589, 578), (573, 571, 592, 572), (568, 573, 572, 586), (575, 576, 596, 574), (576, 570, 591, 596), (598, 592, 571, 577), (577, 575, 574, 598), (585, 578, 579, 584), (589, 580, 581, 588), (591, 582, 583, 590), (582, 585, 584, 583), (580, 586, 587, 581), (578, 589, 588, 579), (572, 592, 593, 594), (586, 572, 594, 587), (574, 596, 597, 595), (596, 591, 590, 597), (599, 593, 592, 598), (598, 574, 595, 599), (601, 610, 600, 608), (630, 602, 635, 637), (624, 603, 630, 623), (628, 621, 627, 603), (602, 627, 634, 633), (603, 627, 602, 630), (635, 602, 633, 639), (604, 607, 601, 609), (600, 611, 613, 608), (609, 601, 608, 605), (615, 617, 611, 600), (619, 628, 603, 624), (610, 616, 615, 600), (607, 606, 610, 601), (607, 604, 618, 625), (609, 605, 620, 629), (610, 606, 622, 631), (606, 607, 625, 622), (605, 608, 626, 620), (604, 609, 629, 618), (613, 611, 632, 612), (608, 613, 612, 626), (615, 616, 636, 614), (616, 610, 631, 636), (638, 632, 611, 617), (617, 615, 614, 638), (625, 618, 619, 624), (629, 620, 621, 628), (631, 622, 623, 630), (622, 625, 624, 623), (620, 626, 627, 621), (618, 629, 628, 619), (612, 632, 633, 634), (626, 612, 634, 627), (614, 636, 637, 635), (636, 631, 630, 637), (639, 633, 632, 638), (638, 614, 635, 639)])
_uv = me_plane.uv_layers.new(name='UVMap')
_uv.uv.foreach_set('vector', [0.2016, 0.6075, 0.2164, 0.5665, 0.1895, 0.5256, 0.1747, 0.5742, 0.5497, 0.439, 0.5085, 0.4991, 0.5157, 0.5398, 0.5645, 0.4876, 0.56, 0.3707, 0.536, 0.3949, 0.5497, 0.439, 0.5766, 0.4056, 0.6016, 0.3786, 0.5766, 0.4056, 0.5914, 0.4467, 0.616, 0.4098, 0.5645, 0.4876, 0.5964, 0.5662, 0.6164, 0.5244, 0.5914, 0.4467, 0.5766, 0.4056, 0.5497, 0.439, 0.5645, 0.4876, 0.5914, 0.4467, 0.5157, 0.5398, 0.5399, 0.6574, 0.5964, 0.5662, 0.5645, 0.4876, 0.2102, 0.6643, 0.2266, 0.6346, 0.2016, 0.6075, 0.185, 0.6425, 0.1895, 0.5256, 0.2164, 0.5665, 0.2414, 0.4888, 0.2214, 0.4469, 0.2266, 0.6346, 0.241, 0.6033, 0.2164, 0.5665, 0.2016, 0.6075, 0.1407, 0.4734, 0.1895, 0.5256, 0.2214, 0.4469, 0.1649, 0.3558, 0.5852, 0.3489, 0.56, 0.3707, 0.5766, 0.4056, 0.6016, 0.3786, 0.1747, 0.5742, 0.1895, 0.5256, 0.1407, 0.4734, 0.1335, 0.5141, 0.185, 0.6425, 0.2016, 0.6075, 0.1747, 0.5742, 0.161, 0.6183, 0.185, 0.6425, 0.1809, 0.6496, 0.2121, 0.6751, 0.2102, 0.6643, 0.2266, 0.6346, 0.2327, 0.6401, 0.2497, 0.6026, 0.241, 0.6033, 0.1747, 0.5742, 0.1656, 0.5755, 0.1524, 0.6203, 0.161, 0.6183, 0.161, 0.6183, 0.1524, 0.6203, 0.1809, 0.6496, 0.185, 0.6425, 0.241, 0.6033, 0.2497, 0.6026, 0.2255, 0.5652, 0.2164, 0.5665, 0.2102, 0.6643, 0.2121, 0.6751, 0.2327, 0.6401, 0.2266, 0.6346, 0.2414, 0.4888, 0.2497, 0.4883, 0.2257, 0.4395, 0.2214, 0.4469, 0.2164, 0.5665, 0.2255, 0.5652, 0.2497, 0.4883, 0.2414, 0.4888, 0.1407, 0.4734, 0.1341, 0.4681, 0.1253, 0.5157, 0.1335, 0.5141, 0.1335, 0.5141, 0.1253, 0.5157, 0.1656, 0.5755, 0.1747, 0.5742, 0.1618, 0.3381, 0.1649, 0.3558, 0.2214, 0.4469, 0.2257, 0.4395, 0.1649, 0.3558, 0.1618, 0.3381, 0.1341, 0.4681, 0.1407, 0.4734, 0.5559, 0.3636, 0.56, 0.3707, 0.5852, 0.3489, 0.5871, 0.3381, 0.6077, 0.373, 0.6016, 0.3786, 0.616, 0.4098, 0.6247, 0.4106, 0.5406, 0.4376, 0.5497, 0.439, 0.536, 0.3949, 0.5274, 0.3929, 0.5274, 0.3929, 0.536, 0.3949, 0.56, 0.3707, 0.5559, 0.3636, 0.6247, 0.4106, 0.616, 0.4098, 0.5914, 0.4467, 0.6005, 0.448, 0.5871, 0.3381, 0.5852, 0.3489, 0.6016, 0.3786, 0.6077, 0.373, 0.6247, 0.5249, 0.6164, 0.5244, 0.5964, 0.5662, 0.6007, 0.5737, 0.6005, 0.448, 0.5914, 0.4467, 0.6164, 0.5244, 0.6247, 0.5249, 0.5091, 0.5451, 0.5157, 0.5398, 0.5085, 0.4991, 0.5003, 0.4974, 0.5003, 0.4974, 0.5085, 0.4991, 0.5497, 0.439, 0.5406, 0.4376, 0.5399, 0.6574, 0.5368, 0.6751, 0.6007, 0.5737, 0.5964, 0.5662, 0.5368, 0.6751, 0.5399, 0.6574, 0.5157, 0.5398, 0.5091, 0.5451, 0.9516, 0.2698, 0.9664, 0.2287, 0.9395, 0.1879, 0.9247, 0.2364, 0.2997, 0.1013, 0.2585, 0.1614, 0.2657, 0.2021, 0.3145, 0.1499, 0.31, 0.03296, 0.286, 0.05719, 0.2997, 0.1013, 0.3266, 0.06791, 0.3516, 0.04086, 0.3266, 0.06791, 0.3414, 0.109, 0.366, 0.07212, 0.3145, 0.1499, 0.3464, 0.2285, 0.3664, 0.1867, 0.3414, 0.109, 0.3266, 0.06791, 0.2997, 0.1013, 0.3145, 0.1499, 0.3414, 0.109, 0.2657, 0.2021, 0.2899, 0.3197, 0.3464, 0.2285, 0.3145, 0.1499, 0.9602, 0.3266, 0.9766, 0.2969, 0.9516, 0.2698, 0.935, 0.3048, 0.9395, 0.1879, 0.9664, 0.2287, 0.9914, 0.1511, 0.9714, 0.1092, 0.9766, 0.2969, 0.991, 0.2656, 0.9664, 0.2287, 0.9516, 0.2698, 0.8907, 0.1357, 0.9395, 0.1879, 0.9714, 0.1092, 0.9149, 0.01806, 0.3352, 0.01117, 0.31, 0.03296, 0.3266, 0.06791, 0.3516, 0.04086, 0.9247, 0.2364, 0.9395, 0.1879, 0.8907, 0.1357, 0.8835, 0.1763, 0.935, 0.3048, 0.9516, 0.2698, 0.9247, 0.2364, 0.911, 0.2805, 0.935, 0.3048, 0.9309, 0.3119, 0.9621, 0.3374, 0.9602, 0.3266, 0.9766, 0.2969, 0.9827, 0.3024, 0.9997, 0.2649, 0.991, 0.2656, 0.9247, 0.2364, 0.9156, 0.2378, 0.9024, 0.2826, 0.911, 0.2805, 0.911, 0.2805, 0.9024, 0.2826, 0.9309, 0.3119, 0.935, 0.3048, 0.991, 0.2656, 0.9997, 0.2649, 0.9755, 0.2275, 0.9664, 0.2287, 0.9602, 0.3266, 0.9621, 0.3374, 0.9827, 0.3024, 0.9766, 0.2969, 0.9914, 0.1511, 0.9997, 0.1506, 0.9757, 0.1018, 0.9714, 0.1092, 0.9664, 0.2287, 0.9755, 0.2275, 0.9997, 0.1506, 0.9914, 0.1511, 0.8907, 0.1357, 0.8841, 0.1304, 0.8753, 0.178, 0.8835, 0.1763, 0.8835, 0.1763, 0.8753, 0.178, 0.9156, 0.2378, 0.9247, 0.2364, 0.9118, 0.0003276, 0.9149, 0.01806, 0.9714, 0.1092, 0.9757, 0.1018, 0.9149, 0.01806, 0.9118, 0.0003276, 0.8841, 0.1304, 0.8907, 0.1357, 0.3059, 0.02586, 0.31, 0.03296, 0.3352, 0.01117, 0.3371, 0.0003276, 0.3577, 0.03531, 0.3516, 0.04086, 0.366, 0.07212, 0.3747, 0.07283, 0.2906, 0.09991, 0.2997, 0.1013, 0.286, 0.05719, 0.2774, 0.05513, 0.2774, 0.05513, 0.286, 0.05719, 0.31, 0.03296, 0.3059, 0.02586, 0.3747, 0.07283, 0.366, 0.07212, 0.3414, 0.109, 0.3505, 0.1103, 0.3371, 0.0003276, 0.3352, 0.01117, 0.3516, 0.04086, 0.3577, 0.03531, 0.3747, 0.1871, 0.3664, 0.1867, 0.3464, 0.2285, 0.3507, 0.236, 0.3505, 0.1103, 0.3414, 0.109, 0.3664, 0.1867, 0.3747, 0.1871, 0.2591, 0.2074, 0.2657, 0.2021, 0.2585, 0.1614, 0.2503, 0.1597, 0.2503, 0.1597, 0.2585, 0.1614, 0.2997, 0.1013, 0.2906, 0.09991, 0.2899, 0.3197, 0.2868, 0.3374, 0.3507, 0.236, 0.3464, 0.2285, 0.2868, 0.3374, 0.2899, 0.3197, 0.2657, 0.2021, 0.2591, 0.2074, 0.9516, 0.6075, 0.9664, 0.5665, 0.9395, 0.5256, 0.9247, 0.5742, 0.4247, 0.439, 0.3835, 0.4991, 0.3907, 0.5398, 0.4395, 0.4876, 0.435, 0.3707, 0.411, 0.3949, 0.4247, 0.439, 0.4516, 0.4056, 0.4766, 0.3786, 0.4516, 0.4056, 0.4664, 0.4467, 0.491, 0.4098, 0.4395, 0.4876, 0.4714, 0.5662, 0.4914, 0.5244, 0.4664, 0.4467, 0.4516, 0.4056, 0.4247, 0.439, 0.4395, 0.4876, 0.4664, 0.4467, 0.3907, 0.5398, 0.4149, 0.6574, 0.4714, 0.5662, 0.4395, 0.4876, 0.9602, 0.6643, 0.9766, 0.6346, 0.9516, 0.6075, 0.935, 0.6425, 0.9395, 0.5256, 0.9664, 0.5665, 0.9914, 0.4888, 0.9714, 0.4469, 0.9766, 0.6346, 0.991, 0.6033, 0.9664, 0.5665, 0.9516, 0.6075, 0.8907, 0.4734, 0.9395, 0.5256, 0.9714, 0.4469, 0.9149, 0.3558, 0.4602, 0.3489, 0.435, 0.3707, 0.4516, 0.4056, 0.4766, 0.3786, 0.9247, 0.5742, 0.9395, 0.5256, 0.8907, 0.4734, 0.8835, 0.5141, 0.935, 0.6425, 0.9516, 0.6075, 0.9247, 0.5742, 0.911, 0.6183, 0.935, 0.6425, 0.9309, 0.6496, 0.9621, 0.6751, 0.9602, 0.6643, 0.9766, 0.6346, 0.9827, 0.6401, 0.9997, 0.6026, 0.991, 0.6033, 0.9247, 0.5742, 0.9156, 0.5755, 0.9024, 0.6203, 0.911, 0.6183, 0.911, 0.6183, 0.9024, 0.6203, 0.9309, 0.6496, 0.935, 0.6425, 0.991, 0.6033, 0.9997, 0.6026, 0.9755, 0.5652, 0.9664, 0.5665, 0.9602, 0.6643, 0.9621, 0.6751, 0.9827, 0.6401, 0.9766, 0.6346, 0.9914, 0.4888, 0.9997, 0.4883, 0.9757, 0.4395, 0.9714, 0.4469, 0.9664, 0.5665, 0.9755, 0.5652, 0.9997, 0.4883, 0.9914, 0.4888, 0.8907, 0.4734, 0.8841, 0.4681, 0.8753, 0.5157, 0.8835, 0.5141, 0.8835, 0.5141, 0.8753, 0.5157, 0.9156, 0.5755, 0.9247, 0.5742, 0.9118, 0.3381, 0.9149, 0.3558, 0.9714, 0.4469, 0.9757, 0.4395, 0.9149, 0.3558, 0.9118, 0.3381, 0.8841, 0.4681, 0.8907, 0.4734, 0.4309, 0.3636, 0.435, 0.3707, 0.4602, 0.3489, 0.4621, 0.3381, 0.4827, 0.373, 0.4766, 0.3786, 0.491, 0.4098, 0.4997, 0.4106, 0.4156, 0.4376, 0.4247, 0.439, 0.411, 0.3949, 0.4024, 0.3929, 0.4024, 0.3929, 0.411, 0.3949, 0.435, 0.3707, 0.4309, 0.3636, 0.4997, 0.4106, 0.491, 0.4098, 0.4664, 0.4467, 0.4755, 0.448, 0.4621, 0.3381, 0.4602, 0.3489, 0.4766, 0.3786, 0.4827, 0.373, 0.4997, 0.5249, 0.4914, 0.5244, 0.4714, 0.5662, 0.4757, 0.5737, 0.4755, 0.448, 0.4664, 0.4467, 0.4914, 0.5244, 0.4997, 0.5249, 0.3841, 0.5451, 0.3907, 0.5398, 0.3835, 0.4991, 0.3753, 0.4974, 0.3753, 0.4974, 0.3835, 0.4991, 0.4247, 0.439, 0.4156, 0.4376, 0.4149, 0.6574, 0.4118, 0.6751, 0.4757, 0.5737, 0.4714, 0.5662, 0.4118, 0.6751, 0.4149, 0.6574, 0.3907, 0.5398, 0.3841, 0.5451, 0.8266, 0.6075, 0.8414, 0.5665, 0.8145, 0.5256, 0.7997, 0.5742, 0.04972, 0.439, 0.008541, 0.4991, 0.01567, 0.5398, 0.06453, 0.4876, 0.06, 0.3707, 0.03598, 0.3949, 0.04972, 0.439, 0.07659, 0.4056, 0.1016, 0.3786, 0.07659, 0.4056, 0.09139, 0.4467, 0.116, 0.4098, 0.06453, 0.4876, 0.0964, 0.5662, 0.1164, 0.5244, 0.09139, 0.4467, 0.07659, 0.4056, 0.04972, 0.439, 0.06453, 0.4876, 0.09139, 0.4467, 0.01567, 0.5398, 0.03994, 0.6574, 0.0964, 0.5662, 0.06453, 0.4876, 0.8352, 0.6643, 0.8516, 0.6346, 0.8266, 0.6075, 0.81, 0.6425, 0.8145, 0.5256, 0.8414, 0.5665, 0.8664, 0.4888, 0.8464, 0.4469, 0.8516, 0.6346, 0.866, 0.6033, 0.8414, 0.5665, 0.8266, 0.6075, 0.7657, 0.4734, 0.8145, 0.5256, 0.8464, 0.4469, 0.7899, 0.3558, 0.08521, 0.3489, 0.06, 0.3707, 0.07659, 0.4056, 0.1016, 0.3786, 0.7997, 0.5742, 0.8145, 0.5256, 0.7657, 0.4734, 0.7585, 0.5141, 0.81, 0.6425, 0.8266, 0.6075, 0.7997, 0.5742, 0.786, 0.6183, 0.81, 0.6425, 0.8059, 0.6496, 0.8371, 0.6751, 0.8352, 0.6643, 0.8516, 0.6346, 0.8577, 0.6401, 0.8747, 0.6026, 0.866, 0.6033, 0.7997, 0.5742, 0.7906, 0.5755, 0.7774, 0.6203, 0.786, 0.6183, 0.786, 0.6183, 0.7774, 0.6203, 0.8059, 0.6496, 0.81, 0.6425, 0.866, 0.6033, 0.8747, 0.6026, 0.8505, 0.5652, 0.8414, 0.5665, 0.8352, 0.6643, 0.8371, 0.6751, 0.8577, 0.6401, 0.8516, 0.6346, 0.8664, 0.4888, 0.8747, 0.4883, 0.8507, 0.4395, 0.8464, 0.4469, 0.8414, 0.5665, 0.8505, 0.5652, 0.8747, 0.4883, 0.8664, 0.4888, 0.7657, 0.4734, 0.7591, 0.4681, 0.7503, 0.5157, 0.7585, 0.5141, 0.7585, 0.5141, 0.7503, 0.5157, 0.7906, 0.5755, 0.7997, 0.5742, 0.7868, 0.3381, 0.7899, 0.3558, 0.8464, 0.4469, 0.8507, 0.4395, 0.7899, 0.3558, 0.7868, 0.3381, 0.7591, 0.4681, 0.7657, 0.4734, 0.05589, 0.3636, 0.06, 0.3707, 0.08521, 0.3489, 0.08714, 0.3381, 0.1077, 0.373, 0.1016, 0.3786, 0.116, 0.4098, 0.1247, 0.4106, 0.04061, 0.4376, 0.04972, 0.439, 0.03598, 0.3949, 0.02743, 0.3929, 0.02743, 0.3929, 0.03598, 0.3949, 0.06, 0.3707, 0.05589, 0.3636, 0.1247, 0.4106, 0.116, 0.4098, 0.09139, 0.4467, 0.1005, 0.448, 0.08714, 0.3381, 0.08521, 0.3489, 0.1016, 0.3786, 0.1077, 0.373, 0.1247, 0.5249, 0.1164, 0.5244, 0.0964, 0.5662, 0.1007, 0.5737, 0.1005, 0.448, 0.09139, 0.4467, 0.1164, 0.5244, 0.1247, 0.5249, 0.009108, 0.5451, 0.01567, 0.5398, 0.008541, 0.4991, 0.0003276, 0.4974, 0.0003276, 0.4974, 0.008541, 0.4991, 0.04972, 0.439, 0.04061, 0.4376, 0.03994, 0.6574, 0.03682, 0.6751, 0.1007, 0.5737, 0.0964, 0.5662, 0.03682, 0.6751, 0.03994, 0.6574, 0.01567, 0.5398, 0.009108, 0.5451, 0.8266, 0.2698, 0.8414, 0.2287, 0.8145, 0.1879, 0.7997, 0.2364, 0.5497, 0.1013, 0.5085, 0.1614, 0.5157, 0.2021, 0.5645, 0.1499, 0.56, 0.03296, 0.536, 0.05719, 0.5497, 0.1013, 0.5766, 0.06791, 0.6016, 0.04086, 0.5766, 0.06791, 0.5914, 0.109, 0.616, 0.07212, 0.5645, 0.1499, 0.5964, 0.2285, 0.6164, 0.1867, 0.5914, 0.109, 0.5766, 0.06791, 0.5497, 0.1013, 0.5645, 0.1499, 0.5914, 0.109, 0.5157, 0.2021, 0.5399, 0.3197, 0.5964, 0.2285, 0.5645, 0.1499, 0.8352, 0.3266, 0.8516, 0.2969, 0.8266, 0.2698, 0.81, 0.3048, 0.8145, 0.1879, 0.8414, 0.2287, 0.8664, 0.1511, 0.8464, 0.1092, 0.8516, 0.2969, 0.866, 0.2656, 0.8414, 0.2287, 0.8266, 0.2698, 0.7657, 0.1357, 0.8145, 0.1879, 0.8464, 0.1092, 0.7899, 0.01806, 0.5852, 0.01117, 0.56, 0.03296, 0.5766, 0.06791, 0.6016, 0.04086, 0.7997, 0.2364, 0.8145, 0.1879, 0.7657, 0.1357, 0.7585, 0.1763, 0.81, 0.3048, 0.8266, 0.2698, 0.7997, 0.2364, 0.786, 0.2805, 0.81, 0.3048, 0.8059, 0.3119, 0.8371, 0.3374, 0.8352, 0.3266, 0.8516, 0.2969, 0.8577, 0.3024, 0.8747, 0.2649, 0.866, 0.2656, 0.7997, 0.2364, 0.7906, 0.2378, 0.7774, 0.2826, 0.786, 0.2805, 0.786, 0.2805, 0.7774, 0.2826, 0.8059, 0.3119, 0.81, 0.3048, 0.866, 0.2656, 0.8747, 0.2649, 0.8505, 0.2275, 0.8414, 0.2287, 0.8352, 0.3266, 0.8371, 0.3374, 0.8577, 0.3024, 0.8516, 0.2969, 0.8664, 0.1511, 0.8747, 0.1506, 0.8507, 0.1018, 0.8464, 0.1092, 0.8414, 0.2287, 0.8505, 0.2275, 0.8747, 0.1506, 0.8664, 0.1511, 0.7657, 0.1357, 0.7591, 0.1304, 0.7503, 0.178, 0.7585, 0.1763, 0.7585, 0.1763, 0.7503, 0.178, 0.7906, 0.2378, 0.7997, 0.2364, 0.7868, 0.0003276, 0.7899, 0.01806, 0.8464, 0.1092, 0.8507, 0.1018, 0.7899, 0.01806, 0.7868, 0.0003276, 0.7591, 0.1304, 0.7657, 0.1357, 0.5559, 0.02586, 0.56, 0.03296, 0.5852, 0.01117, 0.5871, 0.0003276, 0.6077, 0.03531, 0.6016, 0.04086, 0.616, 0.07212, 0.6247, 0.07283, 0.5406, 0.09991, 0.5497, 0.1013, 0.536, 0.05719, 0.5274, 0.05513, 0.5274, 0.05513, 0.536, 0.05719, 0.56, 0.03296, 0.5559, 0.02586, 0.6247, 0.07283, 0.616, 0.07212, 0.5914, 0.109, 0.6005, 0.1103, 0.5871, 0.0003276, 0.5852, 0.01117, 0.6016, 0.04086, 0.6077, 0.03531, 0.6247, 0.1871, 0.6164, 0.1867, 0.5964, 0.2285, 0.6007, 0.236, 0.6005, 0.1103, 0.5914, 0.109, 0.6164, 0.1867, 0.6247, 0.1871, 0.5091, 0.2074, 0.5157, 0.2021, 0.5085, 0.1614, 0.5003, 0.1597, 0.5003, 0.1597, 0.5085, 0.1614, 0.5497, 0.1013, 0.5406, 0.09991, 0.5399, 0.3197, 0.5368, 0.3374, 0.6007, 0.236, 0.5964, 0.2285, 0.5368, 0.3374, 0.5399, 0.3197, 0.5157, 0.2021, 0.5091, 0.2074, 0.07659, 0.2698, 0.09139, 0.2287, 0.06453, 0.1879, 0.04972, 0.2364, 0.1747, 0.1013, 0.1335, 0.1614, 0.1407, 0.2021, 0.1895, 0.1499, 0.185, 0.03296, 0.161, 0.05719, 0.1747, 0.1013, 0.2016, 0.06791, 0.2266, 0.04086, 0.2016, 0.06791, 0.2164, 0.109, 0.241, 0.07212, 0.1895, 0.1499, 0.2214, 0.2285, 0.2414, 0.1867, 0.2164, 0.109, 0.2016, 0.06791, 0.1747, 0.1013, 0.1895, 0.1499, 0.2164, 0.109, 0.1407, 0.2021, 0.1649, 0.3197, 0.2214, 0.2285, 0.1895, 0.1499, 0.08521, 0.3266, 0.1016, 0.2969, 0.07659, 0.2698, 0.06, 0.3048, 0.06453, 0.1879, 0.09139, 0.2287, 0.1164, 0.1511, 0.0964, 0.1092, 0.1016, 0.2969, 0.116, 0.2656, 0.09139, 0.2287, 0.07659, 0.2698, 0.01567, 0.1357, 0.06453, 0.1879, 0.0964, 0.1092, 0.03994, 0.01806, 0.2102, 0.01117, 0.185, 0.03296, 0.2016, 0.06791, 0.2266, 0.04086, 0.04972, 0.2364, 0.06453, 0.1879, 0.01567, 0.1357, 0.008541, 0.1763, 0.06, 0.3048, 0.07659, 0.2698, 0.04972, 0.2364, 0.03598, 0.2805, 0.06, 0.3048, 0.05589, 0.3119, 0.08714, 0.3374, 0.08521, 0.3266, 0.1016, 0.2969, 0.1077, 0.3024, 0.1247, 0.2649, 0.116, 0.2656, 0.04972, 0.2364, 0.04061, 0.2378, 0.02743, 0.2826, 0.03598, 0.2805, 0.03598, 0.2805, 0.02743, 0.2826, 0.05589, 0.3119, 0.06, 0.3048, 0.116, 0.2656, 0.1247, 0.2649, 0.1005, 0.2275, 0.09139, 0.2287, 0.08521, 0.3266, 0.08714, 0.3374, 0.1077, 0.3024, 0.1016, 0.2969, 0.1164, 0.1511, 0.1247, 0.1506, 0.1007, 0.1018, 0.0964, 0.1092, 0.09139, 0.2287, 0.1005, 0.2275, 0.1247, 0.1506, 0.1164, 0.1511, 0.01567, 0.1357, 0.009108, 0.1304, 0.0003276, 0.178, 0.008541, 0.1763, 0.008541, 0.1763, 0.0003276, 0.178, 0.04061, 0.2378, 0.04972, 0.2364, 0.03682, 0.0003276, 0.03994, 0.01806, 0.0964, 0.1092, 0.1007, 0.1018, 0.03994, 0.01806, 0.03682, 0.0003276, 0.009108, 0.1304, 0.01567, 0.1357, 0.1809, 0.02586, 0.185, 0.03296, 0.2102, 0.01117, 0.2121, 0.0003276, 0.2327, 0.03531, 0.2266, 0.04086, 0.241, 0.07212, 0.2497, 0.07283, 0.1656, 0.09991, 0.1747, 0.1013, 0.161, 0.05719, 0.1524, 0.05513, 0.1524, 0.05513, 0.161, 0.05719, 0.185, 0.03296, 0.1809, 0.02586, 0.2497, 0.07283, 0.241, 0.07212, 0.2164, 0.109, 0.2255, 0.1103, 0.2121, 0.0003276, 0.2102, 0.01117, 0.2266, 0.04086, 0.2327, 0.03531, 0.2497, 0.1871, 0.2414, 0.1867, 0.2214, 0.2285, 0.2257, 0.236, 0.2255, 0.1103, 0.2164, 0.109, 0.2414, 0.1867, 0.2497, 0.1871, 0.1341, 0.2074, 0.1407, 0.2021, 0.1335, 0.1614, 0.1253, 0.1597, 0.1253, 0.1597, 0.1335, 0.1614, 0.1747, 0.1013, 0.1656, 0.09991, 0.1649, 0.3197, 0.1618, 0.3374, 0.2257, 0.236, 0.2214, 0.2285, 0.1618, 0.3374, 0.1649, 0.3197, 0.1407, 0.2021, 0.1341, 0.2074, 0.7016, 0.6075, 0.7164, 0.5665, 0.6895, 0.5256, 0.6747, 0.5742, 0.6747, 0.1013, 0.6335, 0.1614, 0.6407, 0.2021, 0.6895, 0.1499, 0.685, 0.03296, 0.661, 0.05719, 0.6747, 0.1013, 0.7016, 0.06791, 0.7266, 0.04086, 0.7016, 0.06791, 0.7164, 0.109, 0.741, 0.07212, 0.6895, 0.1499, 0.7214, 0.2285, 0.7414, 0.1867, 0.7164, 0.109, 0.7016, 0.06791, 0.6747, 0.1013, 0.6895, 0.1499, 0.7164, 0.109, 0.6407, 0.2021, 0.6649, 0.3197, 0.7214, 0.2285, 0.6895, 0.1499, 0.7102, 0.6643, 0.7266, 0.6346, 0.7016, 0.6075, 0.685, 0.6425, 0.6895, 0.5256, 0.7164, 0.5665, 0.7414, 0.4888, 0.7214, 0.4469, 0.7266, 0.6346, 0.741, 0.6033, 0.7164, 0.5665, 0.7016, 0.6075, 0.6407, 0.4734, 0.6895, 0.5256, 0.7214, 0.4469, 0.6649, 0.3558, 0.7102, 0.01117, 0.685, 0.03296, 0.7016, 0.06791, 0.7266, 0.04086, 0.6747, 0.5742, 0.6895, 0.5256, 0.6407, 0.4734, 0.6335, 0.5141, 0.685, 0.6425, 0.7016, 0.6075, 0.6747, 0.5742, 0.661, 0.6183, 0.685, 0.6425, 0.6809, 0.6496, 0.7121, 0.6751, 0.7102, 0.6643, 0.7266, 0.6346, 0.7327, 0.6401, 0.7497, 0.6026, 0.741, 0.6033, 0.6747, 0.5742, 0.6656, 0.5755, 0.6524, 0.6203, 0.661, 0.6183, 0.661, 0.6183, 0.6524, 0.6203, 0.6809, 0.6496, 0.685, 0.6425, 0.741, 0.6033, 0.7497, 0.6026, 0.7255, 0.5652, 0.7164, 0.5665, 0.7102, 0.6643, 0.7121, 0.6751, 0.7327, 0.6401, 0.7266, 0.6346, 0.7414, 0.4888, 0.7497, 0.4883, 0.7257, 0.4395, 0.7214, 0.4469, 0.7164, 0.5665, 0.7255, 0.5652, 0.7497, 0.4883, 0.7414, 0.4888, 0.6407, 0.4734, 0.6341, 0.4681, 0.6253, 0.5157, 0.6335, 0.5141, 0.6335, 0.5141, 0.6253, 0.5157, 0.6656, 0.5755, 0.6747, 0.5742, 0.6618, 0.3381, 0.6649, 0.3558, 0.7214, 0.4469, 0.7257, 0.4395, 0.6649, 0.3558, 0.6618, 0.3381, 0.6341, 0.4681, 0.6407, 0.4734, 0.6809, 0.02586, 0.685, 0.03296, 0.7102, 0.01117, 0.7121, 0.0003276, 0.7327, 0.03531, 0.7266, 0.04086, 0.741, 0.07212, 0.7497, 0.07283, 0.6656, 0.09991, 0.6747, 0.1013, 0.661, 0.05719, 0.6524, 0.05513, 0.6524, 0.05513, 0.661, 0.05719, 0.685, 0.03296, 0.6809, 0.02586, 0.7497, 0.07283, 0.741, 0.07212, 0.7164, 0.109, 0.7255, 0.1103, 0.7121, 0.0003276, 0.7102, 0.01117, 0.7266, 0.04086, 0.7327, 0.03531, 0.7497, 0.1871, 0.7414, 0.1867, 0.7214, 0.2285, 0.7257, 0.236, 0.7255, 0.1103, 0.7164, 0.109, 0.7414, 0.1867, 0.7497, 0.1871, 0.6341, 0.2074, 0.6407, 0.2021, 0.6335, 0.1614, 0.6253, 0.1597, 0.6253, 0.1597, 0.6335, 0.1614, 0.6747, 0.1013, 0.6656, 0.09991, 0.6649, 0.3197, 0.6618, 0.3374, 0.7257, 0.236, 0.7214, 0.2285, 0.6618, 0.3374, 0.6649, 0.3197, 0.6407, 0.2021, 0.6341, 0.2074, 0.3266, 0.6075, 0.3414, 0.5665, 0.3145, 0.5256, 0.2997, 0.5742, 0.4247, 0.1013, 0.3835, 0.1614, 0.3907, 0.2021, 0.4395, 0.1499, 0.435, 0.03296, 0.411, 0.05719, 0.4247, 0.1013, 0.4516, 0.06791, 0.4766, 0.04086, 0.4516, 0.06791, 0.4664, 0.109, 0.491, 0.07212, 0.4395, 0.1499, 0.4714, 0.2285, 0.4914, 0.1867, 0.4664, 0.109, 0.4516, 0.06791, 0.4247, 0.1013, 0.4395, 0.1499, 0.4664, 0.109, 0.3907, 0.2021, 0.4149, 0.3197, 0.4714, 0.2285, 0.4395, 0.1499, 0.3352, 0.6643, 0.3516, 0.6346, 0.3266, 0.6075, 0.31, 0.6425, 0.3145, 0.5256, 0.3414, 0.5665, 0.3664, 0.4888, 0.3464, 0.4469, 0.3516, 0.6346, 0.366, 0.6033, 0.3414, 0.5665, 0.3266, 0.6075, 0.2657, 0.4734, 0.3145, 0.5256, 0.3464, 0.4469, 0.2899, 0.3558, 0.4602, 0.01117, 0.435, 0.03296, 0.4516, 0.06791, 0.4766, 0.04086, 0.2997, 0.5742, 0.3145, 0.5256, 0.2657, 0.4734, 0.2585, 0.5141, 0.31, 0.6425, 0.3266, 0.6075, 0.2997, 0.5742, 0.286, 0.6183, 0.31, 0.6425, 0.3059, 0.6496, 0.3371, 0.6751, 0.3352, 0.6643, 0.3516, 0.6346, 0.3577, 0.6401, 0.3747, 0.6026, 0.366, 0.6033, 0.2997, 0.5742, 0.2906, 0.5755, 0.2774, 0.6203, 0.286, 0.6183, 0.286, 0.6183, 0.2774, 0.6203, 0.3059, 0.6496, 0.31, 0.6425, 0.366, 0.6033, 0.3747, 0.6026, 0.3505, 0.5652, 0.3414, 0.5665, 0.3352, 0.6643, 0.3371, 0.6751, 0.3577, 0.6401, 0.3516, 0.6346, 0.3664, 0.4888, 0.3747, 0.4883, 0.3507, 0.4395, 0.3464, 0.4469, 0.3414, 0.5665, 0.3505, 0.5652, 0.3747, 0.4883, 0.3664, 0.4888, 0.2657, 0.4734, 0.2591, 0.4681, 0.2503, 0.5157, 0.2585, 0.5141, 0.2585, 0.5141, 0.2503, 0.5157, 0.2906, 0.5755, 0.2997, 0.5742, 0.2868, 0.3381, 0.2899, 0.3558, 0.3464, 0.4469, 0.3507, 0.4395, 0.2899, 0.3558, 0.2868, 0.3381, 0.2591, 0.4681, 0.2657, 0.4734, 0.4309, 0.02586, 0.435, 0.03296, 0.4602, 0.01117, 0.4621, 0.0003276, 0.4827, 0.03531, 0.4766, 0.04086, 0.491, 0.07212, 0.4997, 0.07283, 0.4156, 0.09991, 0.4247, 0.1013, 0.411, 0.05719, 0.4024, 0.05513, 0.4024, 0.05513, 0.411, 0.05719, 0.435, 0.03296, 0.4309, 0.02586, 0.4997, 0.07283, 0.491, 0.07212, 0.4664, 0.109, 0.4755, 0.1103, 0.4621, 0.0003276, 0.4602, 0.01117, 0.4766, 0.04086, 0.4827, 0.03531, 0.4997, 0.1871, 0.4914, 0.1867, 0.4714, 0.2285, 0.4757, 0.236, 0.4755, 0.1103, 0.4664, 0.109, 0.4914, 0.1867, 0.4997, 0.1871, 0.3841, 0.2074, 0.3907, 0.2021, 0.3835, 0.1614, 0.3753, 0.1597, 0.3753, 0.1597, 0.3835, 0.1614, 0.4247, 0.1013, 0.4156, 0.09991, 0.4149, 0.3197, 0.4118, 0.3374, 0.4757, 0.236, 0.4714, 0.2285, 0.4118, 0.3374, 0.4149, 0.3197, 0.3907, 0.2021, 0.3841, 0.2074, 0.2016, 0.6075, 0.1747, 0.5742, 0.1895, 0.5256, 0.2164, 0.5665, 0.5497, 0.439, 0.5645, 0.4876, 0.5157, 0.5398, 0.5085, 0.4991, 0.56, 0.3707, 0.5766, 0.4056, 0.5497, 0.439, 0.536, 0.3949, 0.6016, 0.3786, 0.616, 0.4098, 0.5914, 0.4467, 0.5766, 0.4056, 0.5645, 0.4876, 0.5914, 0.4467, 0.6164, 0.5244, 0.5964, 0.5662, 0.5766, 0.4056, 0.5914, 0.4467, 0.5645, 0.4876, 0.5497, 0.439, 0.5157, 0.5398, 0.5645, 0.4876, 0.5964, 0.5662, 0.5399, 0.6574, 0.2102, 0.6643, 0.185, 0.6425, 0.2016, 0.6075, 0.2266, 0.6346, 0.1895, 0.5256, 0.2214, 0.4469, 0.2414, 0.4888, 0.2164, 0.5665, 0.2266, 0.6346, 0.2016, 0.6075, 0.2164, 0.5665, 0.241, 0.6033, 0.1407, 0.4734, 0.1649, 0.3558, 0.2214, 0.4469, 0.1895, 0.5256, 0.5852, 0.3489, 0.6016, 0.3786, 0.5766, 0.4056, 0.56, 0.3707, 0.1747, 0.5742, 0.1335, 0.5141, 0.1407, 0.4734, 0.1895, 0.5256, 0.185, 0.6425, 0.161, 0.6183, 0.1747, 0.5742, 0.2016, 0.6075, 0.185, 0.6425, 0.2102, 0.6643, 0.2121, 0.6751, 0.1809, 0.6496, 0.2266, 0.6346, 0.241, 0.6033, 0.2497, 0.6026, 0.2327, 0.6401, 0.1747, 0.5742, 0.161, 0.6183, 0.1524, 0.6203, 0.1656, 0.5755, 0.161, 0.6183, 0.185, 0.6425, 0.1809, 0.6496, 0.1524, 0.6203, 0.241, 0.6033, 0.2164, 0.5665, 0.2255, 0.5652, 0.2497, 0.6026, 0.2102, 0.6643, 0.2266, 0.6346, 0.2327, 0.6401, 0.2121, 0.6751, 0.2414, 0.4888, 0.2214, 0.4469, 0.2257, 0.4395, 0.2497, 0.4883, 0.2164, 0.5665, 0.2414, 0.4888, 0.2497, 0.4883, 0.2255, 0.5652, 0.1407, 0.4734, 0.1335, 0.5141, 0.1253, 0.5157, 0.1341, 0.4681, 0.1335, 0.5141, 0.1747, 0.5742, 0.1656, 0.5755, 0.1253, 0.5157, 0.1618, 0.3381, 0.2257, 0.4395, 0.2214, 0.4469, 0.1649, 0.3558, 0.1649, 0.3558, 0.1407, 0.4734, 0.1341, 0.4681, 0.1618, 0.3381, 0.5559, 0.3636, 0.5871, 0.3381, 0.5852, 0.3489, 0.56, 0.3707, 0.6077, 0.373, 0.6247, 0.4106, 0.616, 0.4098, 0.6016, 0.3786, 0.5406, 0.4376, 0.5274, 0.3929, 0.536, 0.3949, 0.5497, 0.439, 0.5274, 0.3929, 0.5559, 0.3636, 0.56, 0.3707, 0.536, 0.3949, 0.6247, 0.4106, 0.6005, 0.448, 0.5914, 0.4467, 0.616, 0.4098, 0.5871, 0.3381, 0.6077, 0.373, 0.6016, 0.3786, 0.5852, 0.3489, 0.6247, 0.5249, 0.6007, 0.5737, 0.5964, 0.5662, 0.6164, 0.5244, 0.6005, 0.448, 0.6247, 0.5249, 0.6164, 0.5244, 0.5914, 0.4467, 0.5091, 0.5451, 0.5003, 0.4974, 0.5085, 0.4991, 0.5157, 0.5398, 0.5003, 0.4974, 0.5406, 0.4376, 0.5497, 0.439, 0.5085, 0.4991, 0.5399, 0.6574, 0.5964, 0.5662, 0.6007, 0.5737, 0.5368, 0.6751, 0.5368, 0.6751, 0.5091, 0.5451, 0.5157, 0.5398, 0.5399, 0.6574, 0.9516, 0.2698, 0.9247, 0.2364, 0.9395, 0.1879, 0.9664, 0.2287, 0.2997, 0.1013, 0.3145, 0.1499, 0.2657, 0.2021, 0.2585, 0.1614, 0.31, 0.03296, 0.3266, 0.06791, 0.2997, 0.1013, 0.286, 0.05719, 0.3516, 0.04086, 0.366, 0.07212, 0.3414, 0.109, 0.3266, 0.06791, 0.3145, 0.1499, 0.3414, 0.109, 0.3664, 0.1867, 0.3464, 0.2285, 0.3266, 0.06791, 0.3414, 0.109, 0.3145, 0.1499, 0.2997, 0.1013, 0.2657, 0.2021, 0.3145, 0.1499, 0.3464, 0.2285, 0.2899, 0.3197, 0.9602, 0.3266, 0.935, 0.3048, 0.9516, 0.2698, 0.9766, 0.2969, 0.9395, 0.1879, 0.9714, 0.1092, 0.9914, 0.1511, 0.9664, 0.2287, 0.9766, 0.2969, 0.9516, 0.2698, 0.9664, 0.2287, 0.991, 0.2656, 0.8907, 0.1357, 0.9149, 0.01806, 0.9714, 0.1092, 0.9395, 0.1879, 0.3352, 0.01117, 0.3516, 0.04086, 0.3266, 0.06791, 0.31, 0.03296, 0.9247, 0.2364, 0.8835, 0.1763, 0.8907, 0.1357, 0.9395, 0.1879, 0.935, 0.3048, 0.911, 0.2805, 0.9247, 0.2364, 0.9516, 0.2698, 0.935, 0.3048, 0.9602, 0.3266, 0.9621, 0.3374, 0.9309, 0.3119, 0.9766, 0.2969, 0.991, 0.2656, 0.9997, 0.2649, 0.9827, 0.3024, 0.9247, 0.2364, 0.911, 0.2805, 0.9024, 0.2826, 0.9156, 0.2378, 0.911, 0.2805, 0.935, 0.3048, 0.9309, 0.3119, 0.9024, 0.2826, 0.991, 0.2656, 0.9664, 0.2287, 0.9755, 0.2275, 0.9997, 0.2649, 0.9602, 0.3266, 0.9766, 0.2969, 0.9827, 0.3024, 0.9621, 0.3374, 0.9914, 0.1511, 0.9714, 0.1092, 0.9757, 0.1018, 0.9997, 0.1506, 0.9664, 0.2287, 0.9914, 0.1511, 0.9997, 0.1506, 0.9755, 0.2275, 0.8907, 0.1357, 0.8835, 0.1763, 0.8753, 0.178, 0.8841, 0.1304, 0.8835, 0.1763, 0.9247, 0.2364, 0.9156, 0.2378, 0.8753, 0.178, 0.9118, 0.0003276, 0.9757, 0.1018, 0.9714, 0.1092, 0.9149, 0.01806, 0.9149, 0.01806, 0.8907, 0.1357, 0.8841, 0.1304, 0.9118, 0.0003276, 0.3059, 0.02586, 0.3371, 0.0003276, 0.3352, 0.01117, 0.31, 0.03296, 0.3577, 0.03531, 0.3747, 0.07283, 0.366, 0.07212, 0.3516, 0.04086, 0.2906, 0.09991, 0.2774, 0.05513, 0.286, 0.05719, 0.2997, 0.1013, 0.2774, 0.05513, 0.3059, 0.02586, 0.31, 0.03296, 0.286, 0.05719, 0.3747, 0.07283, 0.3505, 0.1103, 0.3414, 0.109, 0.366, 0.07212, 0.3371, 0.0003276, 0.3577, 0.03531, 0.3516, 0.04086, 0.3352, 0.01117, 0.3747, 0.1871, 0.3507, 0.236, 0.3464, 0.2285, 0.3664, 0.1867, 0.3505, 0.1103, 0.3747, 0.1871, 0.3664, 0.1867, 0.3414, 0.109, 0.2591, 0.2074, 0.2503, 0.1597, 0.2585, 0.1614, 0.2657, 0.2021, 0.2503, 0.1597, 0.2906, 0.09991, 0.2997, 0.1013, 0.2585, 0.1614, 0.2899, 0.3197, 0.3464, 0.2285, 0.3507, 0.236, 0.2868, 0.3374, 0.2868, 0.3374, 0.2591, 0.2074, 0.2657, 0.2021, 0.2899, 0.3197, 0.9516, 0.6075, 0.9247, 0.5742, 0.9395, 0.5256, 0.9664, 0.5665, 0.4247, 0.439, 0.4395, 0.4876, 0.3907, 0.5398, 0.3835, 0.4991, 0.435, 0.3707, 0.4516, 0.4056, 0.4247, 0.439, 0.411, 0.3949, 0.4766, 0.3786, 0.491, 0.4098, 0.4664, 0.4467, 0.4516, 0.4056, 0.4395, 0.4876, 0.4664, 0.4467, 0.4914, 0.5244, 0.4714, 0.5662, 0.4516, 0.4056, 0.4664, 0.4467, 0.4395, 0.4876, 0.4247, 0.439, 0.3907, 0.5398, 0.4395, 0.4876, 0.4714, 0.5662, 0.4149, 0.6574, 0.9602, 0.6643, 0.935, 0.6425, 0.9516, 0.6075, 0.9766, 0.6346, 0.9395, 0.5256, 0.9714, 0.4469, 0.9914, 0.4888, 0.9664, 0.5665, 0.9766, 0.6346, 0.9516, 0.6075, 0.9664, 0.5665, 0.991, 0.6033, 0.8907, 0.4734, 0.9149, 0.3558, 0.9714, 0.4469, 0.9395, 0.5256, 0.4602, 0.3489, 0.4766, 0.3786, 0.4516, 0.4056, 0.435, 0.3707, 0.9247, 0.5742, 0.8835, 0.5141, 0.8907, 0.4734, 0.9395, 0.5256, 0.935, 0.6425, 0.911, 0.6183, 0.9247, 0.5742, 0.9516, 0.6075, 0.935, 0.6425, 0.9602, 0.6643, 0.9621, 0.6751, 0.9309, 0.6496, 0.9766, 0.6346, 0.991, 0.6033, 0.9997, 0.6026, 0.9827, 0.6401, 0.9247, 0.5742, 0.911, 0.6183, 0.9024, 0.6203, 0.9156, 0.5755, 0.911, 0.6183, 0.935, 0.6425, 0.9309, 0.6496, 0.9024, 0.6203, 0.991, 0.6033, 0.9664, 0.5665, 0.9755, 0.5652, 0.9997, 0.6026, 0.9602, 0.6643, 0.9766, 0.6346, 0.9827, 0.6401, 0.9621, 0.6751, 0.9914, 0.4888, 0.9714, 0.4469, 0.9757, 0.4395, 0.9997, 0.4883, 0.9664, 0.5665, 0.9914, 0.4888, 0.9997, 0.4883, 0.9755, 0.5652, 0.8907, 0.4734, 0.8835, 0.5141, 0.8753, 0.5157, 0.8841, 0.4681, 0.8835, 0.5141, 0.9247, 0.5742, 0.9156, 0.5755, 0.8753, 0.5157, 0.9118, 0.3381, 0.9757, 0.4395, 0.9714, 0.4469, 0.9149, 0.3558, 0.9149, 0.3558, 0.8907, 0.4734, 0.8841, 0.4681, 0.9118, 0.3381, 0.4309, 0.3636, 0.4621, 0.3381, 0.4602, 0.3489, 0.435, 0.3707, 0.4827, 0.373, 0.4997, 0.4106, 0.491, 0.4098, 0.4766, 0.3786, 0.4156, 0.4376, 0.4024, 0.3929, 0.411, 0.3949, 0.4247, 0.439, 0.4024, 0.3929, 0.4309, 0.3636, 0.435, 0.3707, 0.411, 0.3949, 0.4997, 0.4106, 0.4755, 0.448, 0.4664, 0.4467, 0.491, 0.4098, 0.4621, 0.3381, 0.4827, 0.373, 0.4766, 0.3786, 0.4602, 0.3489, 0.4997, 0.5249, 0.4757, 0.5737, 0.4714, 0.5662, 0.4914, 0.5244, 0.4755, 0.448, 0.4997, 0.5249, 0.4914, 0.5244, 0.4664, 0.4467, 0.3841, 0.5451, 0.3753, 0.4974, 0.3835, 0.4991, 0.3907, 0.5398, 0.3753, 0.4974, 0.4156, 0.4376, 0.4247, 0.439, 0.3835, 0.4991, 0.4149, 0.6574, 0.4714, 0.5662, 0.4757, 0.5737, 0.4118, 0.6751, 0.4118, 0.6751, 0.3841, 0.5451, 0.3907, 0.5398, 0.4149, 0.6574, 0.8266, 0.6075, 0.7997, 0.5742, 0.8145, 0.5256, 0.8414, 0.5665, 0.04972, 0.439, 0.06453, 0.4876, 0.01567, 0.5398, 0.008541, 0.4991, 0.06, 0.3707, 0.07659, 0.4056, 0.04972, 0.439, 0.03598, 0.3949, 0.1016, 0.3786, 0.116, 0.4098, 0.09139, 0.4467, 0.07659, 0.4056, 0.06453, 0.4876, 0.09139, 0.4467, 0.1164, 0.5244, 0.0964, 0.5662, 0.07659, 0.4056, 0.09139, 0.4467, 0.06453, 0.4876, 0.04972, 0.439, 0.01567, 0.5398, 0.06453, 0.4876, 0.0964, 0.5662, 0.03994, 0.6574, 0.8352, 0.6643, 0.81, 0.6425, 0.8266, 0.6075, 0.8516, 0.6346, 0.8145, 0.5256, 0.8464, 0.4469, 0.8664, 0.4888, 0.8414, 0.5665, 0.8516, 0.6346, 0.8266, 0.6075, 0.8414, 0.5665, 0.866, 0.6033, 0.7657, 0.4734, 0.7899, 0.3558, 0.8464, 0.4469, 0.8145, 0.5256, 0.08521, 0.3489, 0.1016, 0.3786, 0.07659, 0.4056, 0.06, 0.3707, 0.7997, 0.5742, 0.7585, 0.5141, 0.7657, 0.4734, 0.8145, 0.5256, 0.81, 0.6425, 0.786, 0.6183, 0.7997, 0.5742, 0.8266, 0.6075, 0.81, 0.6425, 0.8352, 0.6643, 0.8371, 0.6751, 0.8059, 0.6496, 0.8516, 0.6346, 0.866, 0.6033, 0.8747, 0.6026, 0.8577, 0.6401, 0.7997, 0.5742, 0.786, 0.6183, 0.7774, 0.6203, 0.7906, 0.5755, 0.786, 0.6183, 0.81, 0.6425, 0.8059, 0.6496, 0.7774, 0.6203, 0.866, 0.6033, 0.8414, 0.5665, 0.8505, 0.5652, 0.8747, 0.6026, 0.8352, 0.6643, 0.8516, 0.6346, 0.8577, 0.6401, 0.8371, 0.6751, 0.8664, 0.4888, 0.8464, 0.4469, 0.8507, 0.4395, 0.8747, 0.4883, 0.8414, 0.5665, 0.8664, 0.4888, 0.8747, 0.4883, 0.8505, 0.5652, 0.7657, 0.4734, 0.7585, 0.5141, 0.7503, 0.5157, 0.7591, 0.4681, 0.7585, 0.5141, 0.7997, 0.5742, 0.7906, 0.5755, 0.7503, 0.5157, 0.7868, 0.3381, 0.8507, 0.4395, 0.8464, 0.4469, 0.7899, 0.3558, 0.7899, 0.3558, 0.7657, 0.4734, 0.7591, 0.4681, 0.7868, 0.3381, 0.05589, 0.3636, 0.08714, 0.3381, 0.08521, 0.3489, 0.06, 0.3707, 0.1077, 0.373, 0.1247, 0.4106, 0.116, 0.4098, 0.1016, 0.3786, 0.04061, 0.4376, 0.02743, 0.3929, 0.03598, 0.3949, 0.04972, 0.439, 0.02743, 0.3929, 0.05589, 0.3636, 0.06, 0.3707, 0.03598, 0.3949, 0.1247, 0.4106, 0.1005, 0.448, 0.09139, 0.4467, 0.116, 0.4098, 0.08714, 0.3381, 0.1077, 0.373, 0.1016, 0.3786, 0.08521, 0.3489, 0.1247, 0.5249, 0.1007, 0.5737, 0.0964, 0.5662, 0.1164, 0.5244, 0.1005, 0.448, 0.1247, 0.5249, 0.1164, 0.5244, 0.09139, 0.4467, 0.009108, 0.5451, 0.0003276, 0.4974, 0.008541, 0.4991, 0.01567, 0.5398, 0.0003276, 0.4974, 0.04061, 0.4376, 0.04972, 0.439, 0.008541, 0.4991, 0.03994, 0.6574, 0.0964, 0.5662, 0.1007, 0.5737, 0.03682, 0.6751, 0.03682, 0.6751, 0.009108, 0.5451, 0.01567, 0.5398, 0.03994, 0.6574, 0.8266, 0.2698, 0.7997, 0.2364, 0.8145, 0.1879, 0.8414, 0.2287, 0.5497, 0.1013, 0.5645, 0.1499, 0.5157, 0.2021, 0.5085, 0.1614, 0.56, 0.03296, 0.5766, 0.06791, 0.5497, 0.1013, 0.536, 0.05719, 0.6016, 0.04086, 0.616, 0.07212, 0.5914, 0.109, 0.5766, 0.06791, 0.5645, 0.1499, 0.5914, 0.109, 0.6164, 0.1867, 0.5964, 0.2285, 0.5766, 0.06791, 0.5914, 0.109, 0.5645, 0.1499, 0.5497, 0.1013, 0.5157, 0.2021, 0.5645, 0.1499, 0.5964, 0.2285, 0.5399, 0.3197, 0.8352, 0.3266, 0.81, 0.3048, 0.8266, 0.2698, 0.8516, 0.2969, 0.8145, 0.1879, 0.8464, 0.1092, 0.8664, 0.1511, 0.8414, 0.2287, 0.8516, 0.2969, 0.8266, 0.2698, 0.8414, 0.2287, 0.866, 0.2656, 0.7657, 0.1357, 0.7899, 0.01806, 0.8464, 0.1092, 0.8145, 0.1879, 0.5852, 0.01117, 0.6016, 0.04086, 0.5766, 0.06791, 0.56, 0.03296, 0.7997, 0.2364, 0.7585, 0.1763, 0.7657, 0.1357, 0.8145, 0.1879, 0.81, 0.3048, 0.786, 0.2805, 0.7997, 0.2364, 0.8266, 0.2698, 0.81, 0.3048, 0.8352, 0.3266, 0.8371, 0.3374, 0.8059, 0.3119, 0.8516, 0.2969, 0.866, 0.2656, 0.8747, 0.2649, 0.8577, 0.3024, 0.7997, 0.2364, 0.786, 0.2805, 0.7774, 0.2826, 0.7906, 0.2378, 0.786, 0.2805, 0.81, 0.3048, 0.8059, 0.3119, 0.7774, 0.2826, 0.866, 0.2656, 0.8414, 0.2287, 0.8505, 0.2275, 0.8747, 0.2649, 0.8352, 0.3266, 0.8516, 0.2969, 0.8577, 0.3024, 0.8371, 0.3374, 0.8664, 0.1511, 0.8464, 0.1092, 0.8507, 0.1018, 0.8747, 0.1506, 0.8414, 0.2287, 0.8664, 0.1511, 0.8747, 0.1506, 0.8505, 0.2275, 0.7657, 0.1357, 0.7585, 0.1763, 0.7503, 0.178, 0.7591, 0.1304, 0.7585, 0.1763, 0.7997, 0.2364, 0.7906, 0.2378, 0.7503, 0.178, 0.7868, 0.0003276, 0.8507, 0.1018, 0.8464, 0.1092, 0.7899, 0.01806, 0.7899, 0.01806, 0.7657, 0.1357, 0.7591, 0.1304, 0.7868, 0.0003276, 0.5559, 0.02586, 0.5871, 0.0003276, 0.5852, 0.01117, 0.56, 0.03296, 0.6077, 0.03531, 0.6247, 0.07283, 0.616, 0.07212, 0.6016, 0.04086, 0.5406, 0.09991, 0.5274, 0.05513, 0.536, 0.05719, 0.5497, 0.1013, 0.5274, 0.05513, 0.5559, 0.02586, 0.56, 0.03296, 0.536, 0.05719, 0.6247, 0.07283, 0.6005, 0.1103, 0.5914, 0.109, 0.616, 0.07212, 0.5871, 0.0003276, 0.6077, 0.03531, 0.6016, 0.04086, 0.5852, 0.01117, 0.6247, 0.1871, 0.6007, 0.236, 0.5964, 0.2285, 0.6164, 0.1867, 0.6005, 0.1103, 0.6247, 0.1871, 0.6164, 0.1867, 0.5914, 0.109, 0.5091, 0.2074, 0.5003, 0.1597, 0.5085, 0.1614, 0.5157, 0.2021, 0.5003, 0.1597, 0.5406, 0.09991, 0.5497, 0.1013, 0.5085, 0.1614, 0.5399, 0.3197, 0.5964, 0.2285, 0.6007, 0.236, 0.5368, 0.3374, 0.5368, 0.3374, 0.5091, 0.2074, 0.5157, 0.2021, 0.5399, 0.3197, 0.07659, 0.2698, 0.04972, 0.2364, 0.06453, 0.1879, 0.09139, 0.2287, 0.1747, 0.1013, 0.1895, 0.1499, 0.1407, 0.2021, 0.1335, 0.1614, 0.185, 0.03296, 0.2016, 0.06791, 0.1747, 0.1013, 0.161, 0.05719, 0.2266, 0.04086, 0.241, 0.07212, 0.2164, 0.109, 0.2016, 0.06791, 0.1895, 0.1499, 0.2164, 0.109, 0.2414, 0.1867, 0.2214, 0.2285, 0.2016, 0.06791, 0.2164, 0.109, 0.1895, 0.1499, 0.1747, 0.1013, 0.1407, 0.2021, 0.1895, 0.1499, 0.2214, 0.2285, 0.1649, 0.3197, 0.08521, 0.3266, 0.06, 0.3048, 0.07659, 0.2698, 0.1016, 0.2969, 0.06453, 0.1879, 0.0964, 0.1092, 0.1164, 0.1511, 0.09139, 0.2287, 0.1016, 0.2969, 0.07659, 0.2698, 0.09139, 0.2287, 0.116, 0.2656, 0.01567, 0.1357, 0.03994, 0.01806, 0.0964, 0.1092, 0.06453, 0.1879, 0.2102, 0.01117, 0.2266, 0.04086, 0.2016, 0.06791, 0.185, 0.03296, 0.04972, 0.2364, 0.008541, 0.1763, 0.01567, 0.1357, 0.06453, 0.1879, 0.06, 0.3048, 0.03598, 0.2805, 0.04972, 0.2364, 0.07659, 0.2698, 0.06, 0.3048, 0.08521, 0.3266, 0.08714, 0.3374, 0.05589, 0.3119, 0.1016, 0.2969, 0.116, 0.2656, 0.1247, 0.2649, 0.1077, 0.3024, 0.04972, 0.2364, 0.03598, 0.2805, 0.02743, 0.2826, 0.04061, 0.2378, 0.03598, 0.2805, 0.06, 0.3048, 0.05589, 0.3119, 0.02743, 0.2826, 0.116, 0.2656, 0.09139, 0.2287, 0.1005, 0.2275, 0.1247, 0.2649, 0.08521, 0.3266, 0.1016, 0.2969, 0.1077, 0.3024, 0.08714, 0.3374, 0.1164, 0.1511, 0.0964, 0.1092, 0.1007, 0.1018, 0.1247, 0.1506, 0.09139, 0.2287, 0.1164, 0.1511, 0.1247, 0.1506, 0.1005, 0.2275, 0.01567, 0.1357, 0.008541, 0.1763, 0.0003276, 0.178, 0.009108, 0.1304, 0.008541, 0.1763, 0.04972, 0.2364, 0.04061, 0.2378, 0.0003276, 0.178, 0.03682, 0.0003276, 0.1007, 0.1018, 0.0964, 0.1092, 0.03994, 0.01806, 0.03994, 0.01806, 0.01567, 0.1357, 0.009108, 0.1304, 0.03682, 0.0003276, 0.1809, 0.02586, 0.2121, 0.0003276, 0.2102, 0.01117, 0.185, 0.03296, 0.2327, 0.03531, 0.2497, 0.07283, 0.241, 0.07212, 0.2266, 0.04086, 0.1656, 0.09991, 0.1524, 0.05513, 0.161, 0.05719, 0.1747, 0.1013, 0.1524, 0.05513, 0.1809, 0.02586, 0.185, 0.03296, 0.161, 0.05719, 0.2497, 0.07283, 0.2255, 0.1103, 0.2164, 0.109, 0.241, 0.07212, 0.2121, 0.0003276, 0.2327, 0.03531, 0.2266, 0.04086, 0.2102, 0.01117, 0.2497, 0.1871, 0.2257, 0.236, 0.2214, 0.2285, 0.2414, 0.1867, 0.2255, 0.1103, 0.2497, 0.1871, 0.2414, 0.1867, 0.2164, 0.109, 0.1341, 0.2074, 0.1253, 0.1597, 0.1335, 0.1614, 0.1407, 0.2021, 0.1253, 0.1597, 0.1656, 0.09991, 0.1747, 0.1013, 0.1335, 0.1614, 0.1649, 0.3197, 0.2214, 0.2285, 0.2257, 0.236, 0.1618, 0.3374, 0.1618, 0.3374, 0.1341, 0.2074, 0.1407, 0.2021, 0.1649, 0.3197, 0.7016, 0.6075, 0.6747, 0.5742, 0.6895, 0.5256, 0.7164, 0.5665, 0.6747, 0.1013, 0.6895, 0.1499, 0.6407, 0.2021, 0.6335, 0.1614, 0.685, 0.03296, 0.7016, 0.06791, 0.6747, 0.1013, 0.661, 0.05719, 0.7266, 0.04086, 0.741, 0.07212, 0.7164, 0.109, 0.7016, 0.06791, 0.6895, 0.1499, 0.7164, 0.109, 0.7414, 0.1867, 0.7214, 0.2285, 0.7016, 0.06791, 0.7164, 0.109, 0.6895, 0.1499, 0.6747, 0.1013, 0.6407, 0.2021, 0.6895, 0.1499, 0.7214, 0.2285, 0.6649, 0.3197, 0.7102, 0.6643, 0.685, 0.6425, 0.7016, 0.6075, 0.7266, 0.6346, 0.6895, 0.5256, 0.7214, 0.4469, 0.7414, 0.4888, 0.7164, 0.5665, 0.7266, 0.6346, 0.7016, 0.6075, 0.7164, 0.5665, 0.741, 0.6033, 0.6407, 0.4734, 0.6649, 0.3558, 0.7214, 0.4469, 0.6895, 0.5256, 0.7102, 0.01117, 0.7266, 0.04086, 0.7016, 0.06791, 0.685, 0.03296, 0.6747, 0.5742, 0.6335, 0.5141, 0.6407, 0.4734, 0.6895, 0.5256, 0.685, 0.6425, 0.661, 0.6183, 0.6747, 0.5742, 0.7016, 0.6075, 0.685, 0.6425, 0.7102, 0.6643, 0.7121, 0.6751, 0.6809, 0.6496, 0.7266, 0.6346, 0.741, 0.6033, 0.7497, 0.6026, 0.7327, 0.6401, 0.6747, 0.5742, 0.661, 0.6183, 0.6524, 0.6203, 0.6656, 0.5755, 0.661, 0.6183, 0.685, 0.6425, 0.6809, 0.6496, 0.6524, 0.6203, 0.741, 0.6033, 0.7164, 0.5665, 0.7255, 0.5652, 0.7497, 0.6026, 0.7102, 0.6643, 0.7266, 0.6346, 0.7327, 0.6401, 0.7121, 0.6751, 0.7414, 0.4888, 0.7214, 0.4469, 0.7257, 0.4395, 0.7497, 0.4883, 0.7164, 0.5665, 0.7414, 0.4888, 0.7497, 0.4883, 0.7255, 0.5652, 0.6407, 0.4734, 0.6335, 0.5141, 0.6253, 0.5157, 0.6341, 0.4681, 0.6335, 0.5141, 0.6747, 0.5742, 0.6656, 0.5755, 0.6253, 0.5157, 0.6618, 0.3381, 0.7257, 0.4395, 0.7214, 0.4469, 0.6649, 0.3558, 0.6649, 0.3558, 0.6407, 0.4734, 0.6341, 0.4681, 0.6618, 0.3381, 0.6809, 0.02586, 0.7121, 0.0003276, 0.7102, 0.01117, 0.685, 0.03296, 0.7327, 0.03531, 0.7497, 0.07283, 0.741, 0.07212, 0.7266, 0.04086, 0.6656, 0.09991, 0.6524, 0.05513, 0.661, 0.05719, 0.6747, 0.1013, 0.6524, 0.05513, 0.6809, 0.02586, 0.685, 0.03296, 0.661, 0.05719, 0.7497, 0.07283, 0.7255, 0.1103, 0.7164, 0.109, 0.741, 0.07212, 0.7121, 0.0003276, 0.7327, 0.03531, 0.7266, 0.04086, 0.7102, 0.01117, 0.7497, 0.1871, 0.7257, 0.236, 0.7214, 0.2285, 0.7414, 0.1867, 0.7255, 0.1103, 0.7497, 0.1871, 0.7414, 0.1867, 0.7164, 0.109, 0.6341, 0.2074, 0.6253, 0.1597, 0.6335, 0.1614, 0.6407, 0.2021, 0.6253, 0.1597, 0.6656, 0.09991, 0.6747, 0.1013, 0.6335, 0.1614, 0.6649, 0.3197, 0.7214, 0.2285, 0.7257, 0.236, 0.6618, 0.3374, 0.6618, 0.3374, 0.6341, 0.2074, 0.6407, 0.2021, 0.6649, 0.3197, 0.3266, 0.6075, 0.2997, 0.5742, 0.3145, 0.5256, 0.3414, 0.5665, 0.4247, 0.1013, 0.4395, 0.1499, 0.3907, 0.2021, 0.3835, 0.1614, 0.435, 0.03296, 0.4516, 0.06791, 0.4247, 0.1013, 0.411, 0.05719, 0.4766, 0.04086, 0.491, 0.07212, 0.4664, 0.109, 0.4516, 0.06791, 0.4395, 0.1499, 0.4664, 0.109, 0.4914, 0.1867, 0.4714, 0.2285, 0.4516, 0.06791, 0.4664, 0.109, 0.4395, 0.1499, 0.4247, 0.1013, 0.3907, 0.2021, 0.4395, 0.1499, 0.4714, 0.2285, 0.4149, 0.3197, 0.3352, 0.6643, 0.31, 0.6425, 0.3266, 0.6075, 0.3516, 0.6346, 0.3145, 0.5256, 0.3464, 0.4469, 0.3664, 0.4888, 0.3414, 0.5665, 0.3516, 0.6346, 0.3266, 0.6075, 0.3414, 0.5665, 0.366, 0.6033, 0.2657, 0.4734, 0.2899, 0.3558, 0.3464, 0.4469, 0.3145, 0.5256, 0.4602, 0.01117, 0.4766, 0.04086, 0.4516, 0.06791, 0.435, 0.03296, 0.2997, 0.5742, 0.2585, 0.5141, 0.2657, 0.4734, 0.3145, 0.5256, 0.31, 0.6425, 0.286, 0.6183, 0.2997, 0.5742, 0.3266, 0.6075, 0.31, 0.6425, 0.3352, 0.6643, 0.3371, 0.6751, 0.3059, 0.6496, 0.3516, 0.6346, 0.366, 0.6033, 0.3747, 0.6026, 0.3577, 0.6401, 0.2997, 0.5742, 0.286, 0.6183, 0.2774, 0.6203, 0.2906, 0.5755, 0.286, 0.6183, 0.31, 0.6425, 0.3059, 0.6496, 0.2774, 0.6203, 0.366, 0.6033, 0.3414, 0.5665, 0.3505, 0.5652, 0.3747, 0.6026, 0.3352, 0.6643, 0.3516, 0.6346, 0.3577, 0.6401, 0.3371, 0.6751, 0.3664, 0.4888, 0.3464, 0.4469, 0.3507, 0.4395, 0.3747, 0.4883, 0.3414, 0.5665, 0.3664, 0.4888, 0.3747, 0.4883, 0.3505, 0.5652, 0.2657, 0.4734, 0.2585, 0.5141, 0.2503, 0.5157, 0.2591, 0.4681, 0.2585, 0.5141, 0.2997, 0.5742, 0.2906, 0.5755, 0.2503, 0.5157, 0.2868, 0.3381, 0.3507, 0.4395, 0.3464, 0.4469, 0.2899, 0.3558, 0.2899, 0.3558, 0.2657, 0.4734, 0.2591, 0.4681, 0.2868, 0.3381, 0.4309, 0.02586, 0.4621, 0.0003276, 0.4602, 0.01117, 0.435, 0.03296, 0.4827, 0.03531, 0.4997, 0.07283, 0.491, 0.07212, 0.4766, 0.04086, 0.4156, 0.09991, 0.4024, 0.05513, 0.411, 0.05719, 0.4247, 0.1013, 0.4024, 0.05513, 0.4309, 0.02586, 0.435, 0.03296, 0.411, 0.05719, 0.4997, 0.07283, 0.4755, 0.1103, 0.4664, 0.109, 0.491, 0.07212, 0.4621, 0.0003276, 0.4827, 0.03531, 0.4766, 0.04086, 0.4602, 0.01117, 0.4997, 0.1871, 0.4757, 0.236, 0.4714, 0.2285, 0.4914, 0.1867, 0.4755, 0.1103, 0.4997, 0.1871, 0.4914, 0.1867, 0.4664, 0.109, 0.3841, 0.2074, 0.3753, 0.1597, 0.3835, 0.1614, 0.3907, 0.2021, 0.3753, 0.1597, 0.4156, 0.09991, 0.4247, 0.1013, 0.3835, 0.1614, 0.4149, 0.3197, 0.4714, 0.2285, 0.4757, 0.236, 0.4118, 0.3374, 0.4118, 0.3374, 0.3841, 0.2074, 0.3907, 0.2021, 0.4149, 0.3197])
me_plane.update()

# ---- objects
ob_ref = bpy.data.objects.new('ref', None)
ob_feathers = bpy.data.objects.new('feathers', me_plane_001)
ob_corners = bpy.data.objects.new('corners', me_plane)

# ---- transforms, parenting, visibility, modifiers, constraints
ob_ref.location = (-7.18e-16, 0.0196, 2.384e-07)
ob_ref.rotation_euler = (1.571, -0.0, 1.571)
ob_ref.empty_display_type = 'IMAGE'
ob_ref.empty_display_size = 19.63
ob_ref.empty_image_offset = (-0.5239, -0.4761)
ob_feathers.location = (0.0, 0.0, 0.0)
ob_corners.location = (0.0, 0.0, 0.0)

# ---- collection membership
col_collection.objects.link(ob_ref)
col_collection.objects.link(ob_feathers)
col_collection.objects.link(ob_corners)

# ---- scene / render settings (as saved in the file)
scene.frame_start = 1; scene.frame_end = 250; scene.frame_set(0)
scene.render.engine = 'BLENDER_EEVEE_NEXT'
scene.cycles.sampling_pattern = 'TABULATED_SOBOL'
scene.cycles.use_light_tree = False
scene.view_settings.view_transform = 'Filmic'
bpy.context.view_layer.update()

# ---- added for rendering (the .blend has no active camera and no usable light): camera, sun
cam_auto = bpy.data.cameras.new('AutoCamera')
cam_auto.lens = 50.0
cam_auto.sensor_width = 36.0
cam_auto.clip_end = 1000.0
ob_auto_camera = bpy.data.objects.new('AutoCamera', cam_auto)
scene.collection.objects.link(ob_auto_camera)
ob_auto_camera.location = (23.0503, -27.6574, 24.4867)
ob_auto_camera.rotation_euler = (1.09748, -7.21219e-08, 0.694738)
scene.camera = ob_auto_camera
light_auto_sun = bpy.data.lights.new('AutoSun', 'SUN')
light_auto_sun.energy = 3.0
light_auto_sun.angle = 0.0523599
ob_auto_sun = bpy.data.objects.new('AutoSun', light_auto_sun)
scene.collection.objects.link(ob_auto_sun)
ob_auto_sun.rotation_euler = (0.872665, 0.174533, 0.523599)
bpy.context.view_layer.update()
